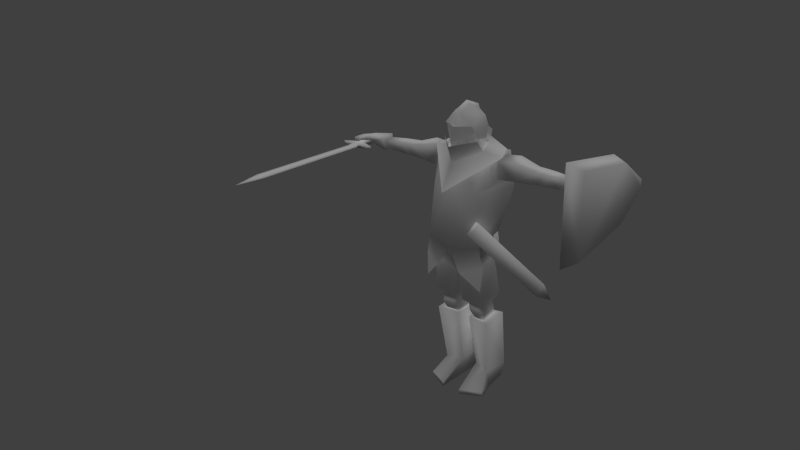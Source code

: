 # Source: knight.blend  (saved by Blender 2.59.0; exported with 4.5.12 LTS)
import bpy
from mathutils import Matrix  # noqa: F401  (used for matrix-valued properties, if any)

bpy.ops.wm.read_factory_settings(use_empty=True)
scene = bpy.context.scene
scene.name = 'Scene'

# ---- collections
col_collection_1 = bpy.data.collections.new('Collection 1'); scene.collection.children.link(col_collection_1)
col_collection_2 = bpy.data.collections.new('Collection 2'); scene.collection.children.link(col_collection_2)
col_collection_2.hide_render = True
col_collection_2.hide_viewport = True

# ---- materials (node trees are filled in below, after node groups)
mat_knight = bpy.data.materials.new('knight')
mat_knight.alpha_threshold = 0.0
mat_knight.use_transparent_shadow = False
mat_knight.roughness = 0.5
mat_knight.specular_intensity = 0.0
mat_knight.line_color = (0.0, 0.0, 0.0, 1.0)

# ---- material node trees

# ---- world
world_world = bpy.data.worlds.new('World'); scene.world = world_world
world_world.color = (0.05088, 0.05088, 0.05088)
world_world.use_sun_shadow = False
world_world.sun_shadow_jitter_overblur = 0.0
world_world.cycles.sampling_method = 'MANUAL'
world_world.cycles.sample_map_resolution = 256

# ---- cameras
cam_camera = bpy.data.cameras.new('Camera')
cam_camera.clip_end = 100.0
cam_camera.lens = 35.0
cam_camera.ortho_scale = 7.314
cam_camera.dof.focus_distance = 0.0
cam_camera.dof.aperture_fstop = 128.0

# ---- lights
light_lamp = bpy.data.lights.new('Lamp', 'SUN')
light_lamp.transmission_factor = 0.0
light_lamp.cutoff_distance = 30.0
light_lamp.use_shadow = False
light_lamp.angle = 1.571
light_lamp.energy = 1.0
light_lamp.shadow_buffer_clip_start = 1.001
light_lamp.shadow_soft_size = 1.0
light_lamp.shadow_cascade_max_distance = 1000.0
light_lamp.cycles.use_multiple_importance_sampling = False

# ---- meshes
me_cube_008 = bpy.data.meshes.new('Cube.008')
me_cube_008.from_pydata([(7.103, 1.409, 4.731), (7.78, 1.322, 4.46), (7.78, 1.322, 1.531), (7.103, 1.409, 1.26), (7.103, -2.843, 5.428), (7.78, -2.444, 5.049), (7.78, -2.444, 0.9416), (7.103, -2.843, 0.5625), (7.103, 3.389, 2.735), (7.78, 3.076, 2.776), (7.78, 3.076, 3.215), (7.103, 3.389, 3.256), (-6.259, -0.4343, 3.104), (-8.327, -0.4343, 3.104), (-6.259, -0.4343, 2.936), (-8.327, -0.4343, 2.936), (-6.534, -0.5699, 2.936), (-8.051, -0.5699, 2.936), (-6.534, -0.5699, 3.104), (-8.051, -0.5699, 3.104), (-7.135, -0.527, 3.152), (-7.451, -0.527, 3.152), (-7.135, -0.527, 2.888), (-7.451, -0.527, 2.888), (-7.135, -0.1787, 2.888), (-7.451, -0.1787, 2.888), (-7.135, -0.1787, 3.152), (-7.451, -0.1787, 3.152), (-7.135, 1.31, 2.883), (-7.451, 1.31, 2.883), (-7.135, 1.31, 3.158), (-7.451, 1.31, 3.158), (-7.586, -0.958, 2.984), (-7.0, -0.958, 2.984), (-7.586, -0.958, 3.057), (-7.0, -0.958, 3.057), (-7.614, -7.278, 2.98), (-6.971, -7.278, 2.98), (-7.614, -7.278, 3.061), (-6.971, -7.278, 3.061), (-7.298, -8.851, 2.973), (-7.298, -8.851, 3.004), (-0.6495, -0.1104, 4.636), (0.6495, -0.1104, 4.636), (0.0, 0.9645, 4.521), (-0.7475, 0.517, 4.578), (0.7475, 0.517, 4.578), (-0.3608, 0.8216, 4.584), (0.3608, 0.8216, 4.584), (0.0, -1.105, 5.431), (0.0, 0.9645, 5.163), (-0.8423, 0.5264, 5.253), (0.8423, 0.5264, 5.253), (-0.3608, 0.8216, 5.262), (0.3608, 0.8216, 5.262), (0.0, 0.8296, 6.165), (-0.7686, 0.369, 5.793), (0.7686, 0.369, 5.793), (-0.1443, 0.6502, 6.035), (0.1443, 0.6502, 6.035), (0.0, -0.1514, 6.522), (-0.6802, -0.1489, 5.935), (0.6802, -0.1489, 5.935), (-0.1319, -0.05634, 6.345), (0.1319, -0.05634, 6.345), (0.0, -0.9444, 6.206), (-0.8114, -0.7346, 5.437), (0.8114, -0.7346, 5.437), (-0.1404, -0.7764, 5.999), (0.1404, -0.7764, 5.999), (0.007444, -1.309, 4.474), (-0.007444, -1.174, 5.416), (-0.7442, -0.6498, 5.008), (0.7442, -0.6498, 5.008), (-0.7687, -0.6941, 5.434), (0.7687, -0.6941, 5.434), (-0.6736, 0.1369, 5.021), (0.6736, 0.1369, 5.021), (-0.6866, 0.1557, 5.435), (0.6866, 0.1557, 5.435), (0.8038, 0.842, 4.621), (-0.8038, 0.842, 4.621), (0.0, 1.003, 4.601), (1.087, -0.1999, 4.126), (-1.087, -0.1999, 4.126), (0.0, -1.32, 3.659), (1.632, 1.013, 4.086), (-1.632, 1.013, 4.086), (2.041, 0.06191, 3.913), (-2.041, 0.06191, 3.913), (0.0, 1.846, 3.787), (1.047, -0.658, 4.712), (-0.9911, -0.6423, 4.735), (0.01824, -1.589, 4.502), (0.0, -2.086, 2.291), (0.9403, 0.7304, 5.039), (-0.9403, 0.7304, 5.039), (0.0, 0.9955, 5.288), (1.717, 0.06522, 2.745), (-1.717, 0.06522, 2.745), (1.717, 1.306, 2.561), (-1.717, 1.306, 2.561), (1.726, 0.9076, 3.825), (-1.726, 0.9076, 3.825), (1.717, 0.1029, 3.669), (-1.717, 0.1029, 3.669), (7.152, -0.4303, 3.4), (-7.152, -0.4303, 3.4), (7.143, -0.4277, 3.312), (-7.143, -0.4277, 3.312), (7.293, -0.3794, 3.369), (-7.293, -0.3794, 3.369), (7.286, -0.3799, 3.287), (-7.286, -0.3799, 3.287), (7.182, -0.109, 3.212), (-7.182, -0.109, 3.212), (7.236, 0.6276, 3.176), (-7.236, 0.6276, 3.176), (7.187, 0.5388, 3.463), (-7.187, 0.5388, 3.463), (7.206, -0.1092, 3.431), (-7.206, -0.1092, 3.431), (5.706, 0.1524, 3.004), (-5.706, 0.1524, 3.004), (5.757, 0.7163, 3.004), (-5.757, 0.7163, 3.004), (5.714, 0.5893, 3.504), (-5.714, 0.5893, 3.504), (5.734, 0.1241, 3.394), (-5.734, 0.1241, 3.394), (1.435, -0.8595, -1.84), (-1.435, -0.8595, -1.84), (0.6939, -1.067, -0.6599), (-0.6939, -1.067, -0.6599), (3.976, 0.9635, 2.745), (-3.976, 0.9635, 2.745), (4.029, 0.5717, 2.745), (-4.029, 0.5717, 2.745), (4.451, 0.9286, 2.755), (-4.451, 0.9286, 2.755), (4.422, 0.5592, 2.755), (-4.422, 0.5592, 2.755), (4.209, 0.9729, 2.744), (-4.209, 0.9729, 2.744), (4.225, 0.5466, 2.744), (-4.225, 0.5466, 2.744), (2.713, 0.1352, 2.81), (-2.713, 0.1352, 2.81), (2.698, 1.21, 2.651), (-2.698, 1.21, 2.651), (2.636, 0.8334, 3.952), (-2.636, 0.8334, 3.952), (2.737, 0.1678, 3.722), (-2.737, 0.1678, 3.722), (6.786, -0.04676, 3.286), (-6.786, -0.04676, 3.286), (6.837, 0.6229, 3.262), (-6.837, 0.6229, 3.262), (6.79, 0.5302, 3.57), (-6.79, 0.5302, 3.57), (6.81, -0.05586, 3.522), (-6.81, -0.05586, 3.522), (7.731, -0.1713, 3.138), (-7.731, -0.1713, 3.138), (7.787, 0.6323, 3.09), (-7.787, 0.6323, 3.09), (7.754, -0.1626, 3.339), (-7.754, -0.1626, 3.339), (7.738, 0.5474, 3.356), (-7.738, 0.5474, 3.356), (1.695, -0.7363, -9.492), (-1.695, -0.7363, -9.492), (0.5919, -1.321, -9.492), (-0.5919, -1.321, -9.492), (0.5329, -1.345, -9.224), (-0.5329, -1.345, -9.224), (1.675, -0.8549, -9.21), (-1.675, -0.8549, -9.21), (1.447, 1.637, -8.582), (-1.447, 1.637, -8.582), (0.4384, 1.653, -8.414), (-0.4384, 1.653, -8.414), (1.362, 0.06961, -8.481), (-1.362, 0.06961, -8.481), (0.429, 0.3905, -8.393), (-0.429, 0.3905, -8.393), (1.574, 1.164, -5.13), (-1.574, 1.164, -5.13), (0.15, 0.9392, -5.158), (-0.15, 0.9392, -5.158), (1.577, -0.4248, -5.191), (-1.577, -0.4248, -5.191), (0.3719, -0.2485, -5.253), (-0.3719, -0.2485, -5.253), (1.24, 1.664, -9.493), (-1.24, 1.664, -9.493), (0.4721, 1.581, -9.486), (-0.4721, 1.581, -9.486), (0.499, 0.5605, -9.492), (-0.499, 0.5605, -9.492), (1.398, 0.3188, -9.492), (-1.398, 0.3188, -9.492), (1.011, -0.5, -4.449), (-1.011, -0.5, -4.449), (0.5673, -0.3894, -4.503), (-0.5673, -0.3894, -4.503), (1.029, -0.2996, -5.091), (-1.029, -0.2996, -5.091), (0.6908, -0.2152, -5.131), (-0.6908, -0.2152, -5.131), (0.5425, -0.286, -4.883), (-0.5425, -0.286, -4.883), (1.108, -0.4226, -4.817), (-1.108, -0.4226, -4.817), (1.221, 0.7906, -4.841), (-1.221, 0.7906, -4.841), (0.2868, 0.7396, -4.905), (-0.2868, 0.7396, -4.905), (1.398, -0.2594, -4.798), (-1.398, -0.2594, -4.798), (0.2564, -0.04998, -4.905), (-0.2564, -0.04998, -4.905), (1.191, 0.8886, -5.139), (-1.191, 0.8886, -5.139), (0.4282, 0.8262, -5.197), (-0.4282, 0.8262, -5.197), (0.4811, 0.03601, -5.273), (-0.4811, 0.03601, -5.273), (1.274, -0.1394, -5.184), (-1.274, -0.1394, -5.184), (1.465, 0.9799, -3.88), (-1.465, 0.9799, -3.88), (0.06903, 0.8196, -4.15), (-0.06903, 0.8196, -4.15), (1.476, -0.6771, -3.818), (-1.476, -0.6771, -3.818), (0.2892, -0.7382, -4.007), (-0.2892, -0.7382, -4.007), (1.139, 0.8349, -4.417), (-1.139, 0.8349, -4.417), (0.3009, 0.7755, -4.496), (-0.3009, 0.7755, -4.496), (0.3347, -0.2155, -4.406), (-0.3347, -0.2155, -4.406), (1.22, -0.3986, -4.301), (-1.22, -0.3986, -4.301), (0.0, 1.176, -1.274), (1.164, 0.8215, -1.775), (-1.164, 0.8215, -1.775), (0.0, 0.7117, -2.127), (0.06427, 0.697, -2.479), (-0.06427, 0.697, -2.479), (0.0, -0.9043, -2.032), (0.08026, -0.834, -2.259), (-0.08026, -0.834, -2.259), (1.11, 0.76, -0.1677), (-1.11, 0.76, -0.1677), (0.0, 0.8696, -0.1199), (1.384, -0.6948, -0.3718), (-1.384, -0.6948, -0.3718), (0.0, -1.287, -0.8819), (5.693, -0.01142, 2.915), (-5.693, -0.01142, 2.915), (5.767, 0.8644, 2.914), (-5.767, 0.8644, 2.914), (5.735, -0.05549, 3.516), (-5.735, -0.05549, 3.516), (5.694, 0.7002, 3.693), (-5.694, 0.7002, 3.693), (4.233, 0.3106, 2.841), (-4.233, 0.3106, 2.841), (4.196, 1.209, 2.841), (-4.196, 1.209, 2.841), (4.13, 0.799, 3.591), (-4.13, 0.799, 3.591), (4.29, 0.2654, 3.455), (-4.29, 0.2654, 3.455), (4.543, 0.3268, 2.849), (-4.543, 0.3268, 2.849), (4.641, 1.144, 2.849), (-4.641, 1.144, 2.849), (4.598, 0.2857, 3.439), (-4.598, 0.2857, 3.439), (4.617, 0.7778, 3.568), (-4.617, 0.7778, 3.568), (3.923, 0.3339, 2.832), (-3.923, 0.3339, 2.832), (3.777, 1.218, 2.832), (-3.777, 1.218, 2.832), (3.983, 0.2894, 3.47), (-3.983, 0.2894, 3.47), (3.681, 0.8147, 3.611), (-3.681, 0.8147, 3.611), (1.704, -1.169, -2.97), (-1.704, -1.169, -2.97), (0.7391, -1.641, -2.004), (-0.7391, -1.641, -2.004), (1.809, -1.032, -1.656), (-1.809, -1.032, -1.656), (0.0, 1.169, -0.4509), (0.0, -1.495, -0.8744), (1.29, 0.9325, -0.394), (-1.29, 0.9325, -0.394), (1.534, -1.197, -0.5897), (-1.534, -1.197, -0.5897), (1.36, 1.115, -1.826), (-1.36, 1.115, -1.826), (0.0, 1.513, -2.751), (1.07, -0.001496, 4.081), (-1.07, -0.001496, 4.081), (1.273, -1.082, 2.166), (-1.273, -1.082, 2.166), (1.022, 0.9195, 4.109), (-1.022, 0.9195, 4.109), (1.804, 1.525, 1.94), (-1.804, 1.525, 1.94), (0.0, -0.7633, 3.993), (0.0, -1.467, 2.387), (0.0, 1.405, 4.109), (0.0, 1.894, 2.323), (1.796, 0.05053, 3.934), (-1.796, 0.05053, 3.874), (1.769, -0.3383, 2.643), (-1.769, -0.3383, 2.643), (1.795, 1.127, 4.017), (-1.795, 1.127, 4.017), (1.808, 1.399, 2.445), (-1.808, 1.399, 2.445), (0.0, 0.7584, 4.397), (0.4956, 0.179, 4.668), (-0.4956, 0.179, 4.668), (0.0, 0.8507, 5.203), (0.6937, 0.1567, 4.984), (-0.6937, 0.1567, 4.984), (0.7146, 0.3098, 5.763), (-0.7146, 0.3098, 5.763), (0.0, 0.3606, 6.12), (0.4864, -0.4014, 4.341), (-0.4864, -0.4014, 4.341), (0.0, -0.6178, 4.139), (0.4997, -0.7653, 5.561), (-0.4997, -0.7653, 5.561), (0.0, -0.9065, 5.704), (0.577, -0.728, 4.413), (-0.577, -0.728, 4.531), (0.0, -1.212, 4.139), (3.068, 2.513, -3.466), (3.304, 2.43, -3.45), (3.151, 1.894, -3.974), (2.915, 1.977, -3.99), (1.452, -1.257, 0.8591), (1.688, -1.34, 0.8751), (1.536, -1.876, 0.3512), (1.3, -1.793, 0.3353), (3.446, 2.894, -4.511)], [], [(4, 7, 6, 5), (0, 4, 5, 1), (1, 5, 6, 2), (2, 6, 7, 3), (4, 0, 3, 7), (2, 3, 8, 9), (3, 0, 11, 8), (0, 1, 10, 11), (1, 2, 9, 10), (11, 10, 9, 8), (14, 12, 18, 16), (19, 13, 15, 17), (12, 14, 24, 26), (25, 15, 13, 27), (18, 12, 26, 20), (27, 13, 19, 21), (22, 24, 14, 16), (15, 25, 23, 17), (20, 22, 16, 18), (17, 23, 21, 19), (30, 26, 24, 28), (25, 27, 31, 29), (24, 25, 29, 28), (28, 29, 31, 30), (26, 30, 31, 27), (20, 26, 27, 21), (22, 23, 25, 24), (23, 22, 33, 32), (20, 21, 34, 35), (21, 23, 32, 34), (22, 20, 35, 33), (32, 33, 37, 36), (35, 34, 38, 39), (34, 32, 36, 38), (33, 35, 39, 37), (36, 37, 40), (38, 41, 39), (41, 40, 37, 39), (41, 38, 36, 40), (42, 66, 51, 45), (52, 67, 43, 46), (47, 53, 50, 44), (50, 54, 48, 44), (45, 51, 53, 47), (54, 52, 46, 48), (56, 51, 66, 61), (67, 52, 57, 62), (49, 65, 68, 66), (69, 65, 49, 67), (53, 58, 55, 50), (55, 59, 54, 50), (51, 56, 58, 53), (59, 57, 52, 54), (58, 63, 60, 55), (60, 64, 59, 55), (56, 61, 63, 58), (64, 62, 57, 59), (63, 68, 65, 60), (65, 69, 64, 60), (61, 66, 68, 63), (69, 67, 62, 64), (72, 70, 71, 74), (71, 70, 73, 75), (74, 78, 76, 72), (77, 79, 75, 73), (80, 83, 88, 86), (89, 84, 81, 87), (80, 86, 90, 82), (90, 87, 81, 82), (85, 83, 91, 93), (92, 84, 85, 93), (83, 85, 94, 88), (94, 85, 84, 89), (80, 82, 97, 95), (97, 82, 81, 96), (326, 100, 98, 322), (99, 101, 327, 323), (322, 98, 104, 320), (105, 99, 323, 321), (324, 320, 104, 102), (105, 321, 325, 103), (326, 324, 102, 100), (103, 325, 327, 101), (148, 146, 98, 100), (99, 147, 149, 101), (146, 152, 104, 98), (105, 153, 147, 99), (150, 148, 100, 102), (101, 149, 151, 103), (152, 150, 102, 104), (103, 151, 153, 105), (319, 314, 301, 299), (302, 315, 319, 299), (314, 310, 303, 301), (304, 311, 315, 302), (317, 300, 303, 310), (304, 300, 317, 311), (301, 255, 257, 299), (257, 256, 302, 299), (303, 258, 255, 301), (256, 259, 304, 302), (303, 132, 258), (259, 133, 304), (303, 300, 260, 132), (260, 300, 304, 133), (307, 299, 301, 305), (302, 299, 307, 306), (303, 300, 295, 297), (296, 300, 304, 298), (108, 112, 110, 106), (111, 113, 109, 107), (160, 154, 108, 106), (109, 155, 161, 107), (120, 160, 106, 110), (107, 161, 121, 111), (154, 114, 112, 108), (113, 115, 155, 109), (114, 120, 110, 112), (111, 121, 115, 113), (116, 164, 162, 114), (163, 165, 117, 115), (156, 116, 114, 154), (115, 117, 157, 155), (114, 162, 166, 120), (167, 163, 115, 121), (118, 168, 164, 116), (165, 169, 119, 117), (158, 118, 116, 156), (117, 119, 159, 157), (120, 166, 168, 118), (169, 167, 121, 119), (160, 120, 118, 158), (119, 121, 161, 159), (265, 261, 154, 160), (155, 262, 266, 161), (124, 263, 261, 122), (262, 264, 125, 123), (279, 124, 122, 277), (123, 125, 280, 278), (122, 261, 265, 128), (266, 262, 123, 129), (277, 122, 128, 281), (129, 123, 278, 282), (126, 267, 263, 124), (264, 268, 127, 125), (283, 126, 124, 279), (125, 127, 284, 280), (128, 265, 267, 126), (268, 266, 129, 127), (281, 128, 126, 283), (127, 129, 282, 284), (247, 130, 234, 230), (235, 131, 248, 231), (258, 130, 247, 255), (248, 131, 259, 256), (258, 132, 253, 130), (254, 133, 259, 131), (253, 236, 234, 130), (235, 237, 254, 131), (260, 252, 253, 132), (254, 252, 260, 133), (142, 138, 140, 144), (141, 139, 143, 145), (134, 142, 144, 136), (145, 143, 135, 137), (285, 287, 134, 136), (135, 288, 286, 137), (279, 277, 140, 138), (141, 278, 280, 139), (287, 271, 142, 134), (143, 272, 288, 135), (271, 279, 138, 142), (139, 280, 272, 143), (277, 269, 144, 140), (145, 270, 278, 141), (269, 285, 136, 144), (137, 286, 270, 145), (283, 279, 271, 273), (272, 280, 284, 274), (291, 273, 271, 287), (272, 274, 292, 288), (148, 287, 285, 146), (286, 288, 149, 147), (146, 285, 289, 152), (290, 286, 147, 153), (150, 291, 287, 148), (288, 292, 151, 149), (152, 289, 291, 150), (292, 290, 153, 151), (263, 156, 154, 261), (155, 157, 264, 262), (267, 158, 156, 263), (157, 159, 268, 264), (265, 160, 158, 267), (159, 161, 266, 268), (168, 166, 162, 164), (163, 167, 169, 165), (174, 172, 170, 176), (171, 173, 175, 177), (198, 200, 170, 172), (171, 201, 199, 173), (184, 198, 172, 174), (173, 199, 185, 175), (200, 182, 176, 170), (177, 183, 201, 171), (182, 184, 174, 176), (175, 185, 183, 177), (182, 200, 194, 178), (195, 201, 183, 179), (190, 182, 178, 186), (179, 183, 191, 187), (178, 194, 196, 180), (197, 195, 179, 181), (186, 178, 180, 188), (181, 179, 187, 189), (180, 196, 198, 184), (199, 197, 181, 185), (188, 180, 184, 192), (185, 181, 189, 193), (192, 184, 182, 190), (183, 185, 193, 191), (200, 198, 196, 194), (197, 199, 201, 195), (228, 190, 186, 222), (187, 191, 229, 223), (222, 186, 188, 224), (189, 187, 223, 225), (224, 188, 192, 226), (193, 189, 225, 227), (226, 192, 190, 228), (191, 193, 227, 229), (210, 208, 206, 212), (207, 209, 211, 213), (204, 210, 212, 202), (213, 211, 205, 203), (244, 242, 204, 202), (205, 243, 245, 203), (226, 228, 206, 208), (207, 229, 227, 209), (220, 226, 208, 210), (209, 227, 221, 211), (242, 220, 210, 204), (211, 221, 243, 205), (228, 218, 212, 206), (213, 219, 229, 207), (218, 244, 202, 212), (203, 245, 219, 213), (218, 228, 222, 214), (223, 229, 219, 215), (244, 218, 214, 238), (215, 219, 245, 239), (214, 222, 224, 216), (225, 223, 215, 217), (238, 214, 216, 240), (217, 215, 239, 241), (216, 224, 226, 220), (227, 225, 217, 221), (240, 216, 220, 242), (221, 217, 241, 243), (234, 244, 238, 230), (239, 245, 235, 231), (230, 238, 240, 232), (241, 239, 231, 233), (247, 230, 232, 250), (233, 231, 248, 251), (232, 240, 242, 236), (243, 241, 233, 237), (250, 232, 236, 253), (237, 233, 251, 254), (236, 242, 244, 234), (245, 243, 237, 235), (247, 250, 249, 246), (249, 251, 248, 246), (255, 247, 246, 257), (246, 248, 256, 257), (253, 252, 249, 250), (249, 252, 254, 251), (269, 277, 281, 275), (282, 278, 270, 276), (285, 269, 275, 289), (276, 270, 286, 290), (275, 281, 283, 273), (284, 282, 276, 274), (289, 275, 273, 291), (274, 276, 290, 292), (297, 295, 293), (294, 296, 298), (310, 308, 316, 317), (316, 309, 311, 317), (314, 319, 318, 312), (318, 319, 315, 313), (308, 310, 322, 320), (323, 311, 309, 321), (324, 326, 314, 312), (315, 327, 325, 313), (326, 322, 310, 314), (311, 323, 327, 315), (312, 308, 320, 324), (321, 309, 313, 325), (343, 337, 329, 332), (330, 338, 344, 333), (328, 331, 332, 329), (333, 331, 328, 330), (343, 332, 334, 340), (335, 333, 344, 341), (334, 332, 331, 336), (331, 333, 335, 336), (340, 334, 336, 342), (336, 335, 341, 342), (345, 339, 337, 343), (338, 339, 345, 344), (343, 340, 342, 345), (342, 341, 344, 345), (308, 312, 329, 337), (330, 313, 309, 338), (312, 318, 328, 329), (328, 318, 313, 330), (308, 337, 339, 316), (339, 338, 309, 316), (346, 354, 349), (354, 346, 347), (354, 347, 348), (354, 348, 349), (350, 353, 352, 351), (346, 350, 351, 347), (347, 351, 352, 348), (348, 352, 353, 349), (350, 346, 349, 353)])
me_cube_008.polygons.foreach_set('use_smooth', [True] * 328)
_uv = me_cube_008.uv_layers.new(name='UVTex')
_uv.uv.foreach_set('vector', [0.9144, 0.2878, 0.756, 0.2883, 0.7805, 0.2634, 0.8921, 0.2634, 0.9144, 0.141, 0.9144, 0.2878, 0.8921, 0.2634, 0.8873, 0.1489, 0.8873, 0.1489, 0.8921, 0.2634, 0.7805, 0.2634, 0.7906, 0.1489, 0.7906, 0.1489, 0.7805, 0.2634, 0.756, 0.2883, 0.7657, 0.1359, 0.7642, 0.01974, 0.7397, 0.1691, 0.6178, 0.1691, 0.5932, 0.01979, 0.7906, 0.1489, 0.7657, 0.1359, 0.8305, 0.06876, 0.8356, 0.09648, 0.6178, 0.1691, 0.7397, 0.1691, 0.6879, 0.2387, 0.6696, 0.2387, 0.9144, 0.141, 0.8873, 0.1489, 0.8495, 0.09648, 0.8546, 0.06818, 0.8873, 0.1489, 0.7906, 0.1489, 0.8356, 0.09648, 0.8495, 0.09648, 0.8546, 0.06818, 0.8495, 0.09648, 0.8356, 0.09648, 0.8305, 0.06876, 0.9768, 0.08221, 0.9768, 0.08641, 0.9691, 0.08641, 0.9691, 0.08221, 0.9341, 0.08724, 0.9264, 0.08724, 0.9264, 0.08303, 0.9341, 0.08303, 0.9432, 0.07546, 0.9396, 0.07546, 0.9386, 0.05624, 0.9442, 0.05624, 0.9663, 0.05574, 0.9653, 0.07495, 0.9617, 0.07495, 0.9607, 0.05574, 0.859, 0.4535, 0.8501, 0.4492, 0.8784, 0.441, 0.8784, 0.4522, 0.8885, 0.441, 0.9168, 0.4492, 0.9079, 0.4535, 0.8885, 0.4522, 0.9592, 0.4521, 0.9592, 0.4409, 0.9875, 0.4491, 0.9786, 0.4535, 0.9209, 0.4491, 0.9491, 0.4409, 0.9491, 0.4521, 0.9297, 0.4535, 0.9541, 0.08762, 0.9541, 0.08101, 0.9691, 0.08221, 0.9691, 0.08641, 0.9341, 0.08303, 0.9492, 0.08183, 0.9492, 0.08844, 0.9341, 0.08724, 0.9443, 0.0249, 0.9442, 0.05624, 0.9386, 0.05624, 0.9385, 0.0249, 0.9663, 0.05574, 0.9607, 0.05574, 0.9606, 0.02439, 0.9664, 0.02439, 0.9592, 0.4409, 0.9491, 0.4409, 0.9491, 0.3931, 0.9592, 0.3931, 0.9496, 0.0489, 0.9496, 0.04073, 0.9567, 0.04073, 0.9567, 0.0489, 0.8784, 0.441, 0.8784, 0.3931, 0.8885, 0.3931, 0.8885, 0.441, 0.8784, 0.4522, 0.8784, 0.441, 0.8885, 0.441, 0.8885, 0.4522, 0.9592, 0.4521, 0.9491, 0.4521, 0.9491, 0.4409, 0.9592, 0.4409, 0.9491, 0.4521, 0.9592, 0.4521, 0.9636, 0.4663, 0.9447, 0.4663, 0.8784, 0.4522, 0.8885, 0.4522, 0.8929, 0.4664, 0.874, 0.4664, 0.951, 0.1008, 0.9728, 0.1008, 0.9649, 0.1739, 0.9589, 0.1739, 0.9291, 0.1008, 0.951, 0.1008, 0.943, 0.174, 0.937, 0.174, 0.9447, 0.4663, 0.9636, 0.4663, 0.9685, 0.6101, 0.9496, 0.6101, 0.874, 0.4664, 0.8929, 0.4664, 0.8886, 0.6101, 0.8697, 0.6101, 0.9589, 0.1739, 0.9649, 0.1739, 0.9619, 0.264, 0.9559, 0.264, 0.937, 0.174, 0.943, 0.174, 0.9401, 0.2642, 0.934, 0.2642, 0.9496, 0.6101, 0.9685, 0.6101, 0.9589, 0.6563, 0.8886, 0.6101, 0.8793, 0.6563, 0.8697, 0.6101, 0.9384, 0.3547, 0.9324, 0.3551, 0.934, 0.2642, 0.9401, 0.2642, 0.9591, 0.3541, 0.9559, 0.264, 0.9619, 0.264, 0.9651, 0.3547, 0.5455, 0.9029, 0.5229, 0.9548, 0.5045, 0.9032, 0.5207, 0.8763, 0.4462, 0.9034, 0.4282, 0.9551, 0.4053, 0.9033, 0.43, 0.8765, 0.4961, 0.8653, 0.4877, 0.8934, 0.4754, 0.8879, 0.4753, 0.86, 0.4754, 0.8879, 0.4631, 0.8935, 0.4545, 0.8654, 0.4753, 0.86, 0.5207, 0.8763, 0.5045, 0.9032, 0.4877, 0.8934, 0.4961, 0.8653, 0.4631, 0.8935, 0.4462, 0.9034, 0.43, 0.8765, 0.4545, 0.8654, 0.4939, 0.9152, 0.5045, 0.9032, 0.5229, 0.9548, 0.4958, 0.929, 0.4282, 0.9551, 0.4462, 0.9034, 0.4569, 0.9153, 0.4551, 0.9291, 0.4756, 0.9804, 0.4755, 0.9508, 0.4854, 0.9495, 0.5229, 0.9548, 0.4657, 0.9496, 0.4755, 0.9508, 0.4756, 0.9804, 0.4282, 0.9551, 0.4877, 0.8934, 0.4822, 0.9135, 0.4754, 0.9116, 0.4754, 0.8879, 0.4754, 0.9116, 0.4686, 0.9135, 0.4631, 0.8935, 0.4754, 0.8879, 0.5045, 0.9032, 0.4939, 0.9152, 0.4822, 0.9135, 0.4877, 0.8934, 0.4686, 0.9135, 0.4569, 0.9153, 0.4462, 0.9034, 0.4631, 0.8935, 0.4822, 0.9135, 0.4821, 0.9288, 0.4755, 0.931, 0.4754, 0.9116, 0.4755, 0.931, 0.4688, 0.9288, 0.4686, 0.9135, 0.4754, 0.9116, 0.4939, 0.9152, 0.4958, 0.929, 0.4821, 0.9288, 0.4822, 0.9135, 0.4688, 0.9288, 0.4551, 0.9291, 0.4569, 0.9153, 0.4686, 0.9135, 0.4821, 0.9288, 0.4854, 0.9495, 0.4755, 0.9508, 0.4755, 0.931, 0.4755, 0.9508, 0.4657, 0.9496, 0.4688, 0.9288, 0.4755, 0.931, 0.4958, 0.929, 0.5229, 0.9548, 0.4854, 0.9495, 0.4821, 0.9288, 0.4657, 0.9496, 0.4282, 0.9551, 0.4551, 0.9291, 0.4688, 0.9288, 0.4305, 0.8226, 0.4741, 0.7953, 0.4754, 0.8419, 0.4338, 0.8429, 0.4754, 0.8419, 0.4741, 0.7953, 0.5192, 0.8201, 0.5171, 0.8405, 0.4338, 0.8429, 0.3885, 0.839, 0.3911, 0.8198, 0.4305, 0.8226, 0.5584, 0.8149, 0.562, 0.834, 0.5171, 0.8405, 0.5192, 0.8201, 0.6989, 0.9095, 0.7258, 0.8563, 0.7752, 0.8748, 0.7475, 0.9249, 0.5578, 0.8758, 0.6072, 0.8572, 0.6317, 0.9106, 0.5843, 0.9253, 0.6989, 0.9095, 0.7475, 0.9249, 0.6654, 0.9745, 0.6651, 0.9211, 0.6654, 0.9745, 0.5843, 0.9253, 0.6317, 0.9106, 0.6651, 0.9211, 0.6665, 0.7961, 0.7258, 0.8563, 0.6882, 0.852, 0.6673, 0.838, 0.6455, 0.8545, 0.6072, 0.8572, 0.6665, 0.7961, 0.6673, 0.838, 0.7258, 0.8563, 0.6665, 0.7961, 0.6662, 0.716, 0.7752, 0.8748, 0.6662, 0.716, 0.6665, 0.7961, 0.6072, 0.8572, 0.5578, 0.8758, 0.6989, 0.9095, 0.6651, 0.9211, 0.6648, 0.9022, 0.6881, 0.8945, 0.6648, 0.9022, 0.6651, 0.9211, 0.6317, 0.9106, 0.6422, 0.8959, 0.2907, 0.2204, 0.2837, 0.2247, 0.2697, 0.225, 0.2626, 0.2182, 0.1175, 0.2259, 0.1036, 0.2257, 0.09644, 0.2216, 0.1246, 0.219, 0.2626, 0.2182, 0.2697, 0.225, 0.2705, 0.2363, 0.2673, 0.2429, 0.1169, 0.2371, 0.1175, 0.2259, 0.1246, 0.219, 0.1201, 0.2437, 0.2834, 0.2438, 0.2673, 0.2429, 0.2705, 0.2363, 0.2798, 0.2387, 0.1169, 0.2371, 0.1201, 0.2437, 0.104, 0.2448, 0.1076, 0.2397, 0.2907, 0.2204, 0.2834, 0.2438, 0.2798, 0.2387, 0.2837, 0.2247, 0.1076, 0.2397, 0.104, 0.2448, 0.09644, 0.2216, 0.1036, 0.2257, 0.7114, 0.58, 0.7114, 0.616, 0.6783, 0.618, 0.6783, 0.5766, 0.8299, 0.4722, 0.7948, 0.47, 0.7948, 0.4318, 0.8299, 0.4282, 0.7114, 0.616, 0.7158, 0.6454, 0.6823, 0.6487, 0.6783, 0.618, 0.8257, 0.5048, 0.7901, 0.5013, 0.7948, 0.47, 0.8299, 0.4722, 0.718, 0.5348, 0.7114, 0.58, 0.6783, 0.5766, 0.6875, 0.5335, 0.8299, 0.4282, 0.7948, 0.4318, 0.7877, 0.3838, 0.8201, 0.3825, 0.7158, 0.6454, 0.7174, 0.669, 0.6872, 0.6757, 0.6823, 0.6487, 0.8205, 0.5335, 0.7884, 0.5264, 0.7901, 0.5013, 0.8257, 0.5048, 0.3581, 0.231, 0.2993, 0.2136, 0.3138, 0.1301, 0.3579, 0.1302, 0.07238, 0.1315, 0.08777, 0.2148, 0.02924, 0.2329, 0.02822, 0.1321, 0.2993, 0.2136, 0.2332, 0.1991, 0.2442, 0.1065, 0.3138, 0.1301, 0.1409, 0.1087, 0.1537, 0.1995, 0.08777, 0.2148, 0.07238, 0.1315, 0.1935, 0.197, 0.1929, 0.09557, 0.2442, 0.1065, 0.2332, 0.1991, 0.1409, 0.1087, 0.1929, 0.09557, 0.1935, 0.197, 0.1537, 0.1995, 0.5819, 0.08387, 0.5679, 0.08286, 0.5526, 0.03438, 0.5718, 0.0276, 0.4247, 0.03775, 0.3992, 0.06788, 0.3889, 0.06438, 0.413, 0.02716, 0.5352, 0.17, 0.5382, 0.1441, 0.5679, 0.08286, 0.5819, 0.08387, 0.3992, 0.06788, 0.4021, 0.1206, 0.3963, 0.146, 0.3889, 0.06438, 0.5352, 0.17, 0.5009, 0.1564, 0.5382, 0.1441, 0.4021, 0.1206, 0.4332, 0.1447, 0.3963, 0.146, 0.5352, 0.17, 0.4637, 0.17, 0.4653, 0.1603, 0.5009, 0.1564, 0.4653, 0.1603, 0.4637, 0.17, 0.3963, 0.146, 0.4332, 0.1447, 0.3641, 0.04868, 0.3579, 0.1302, 0.3138, 0.1301, 0.313, 0.07916, 0.07238, 0.1315, 0.02822, 0.1321, 0.02113, 0.05065, 0.07257, 0.08055, 0.2442, 0.1065, 0.1929, 0.09557, 0.225, 0.05254, 0.2605, 0.07093, 0.1603, 0.05296, 0.1929, 0.09557, 0.1409, 0.1087, 0.1242, 0.07328, 0.5916, 0.6751, 0.5976, 0.6741, 0.5979, 0.6773, 0.592, 0.6786, 0.5558, 0.7025, 0.5563, 0.6993, 0.5621, 0.7008, 0.5615, 0.7042, 0.5721, 0.6836, 0.5711, 0.6743, 0.5916, 0.6751, 0.592, 0.6786, 0.5621, 0.7008, 0.5826, 0.7014, 0.581, 0.7106, 0.5615, 0.7042, 0.3711, 0.6861, 0.3681, 0.6664, 0.3868, 0.6835, 0.3845, 0.6906, 0.2689, 0.6838, 0.2874, 0.6664, 0.2846, 0.6861, 0.2713, 0.6909, 0.4137, 0.6648, 0.412, 0.6842, 0.3985, 0.6893, 0.396, 0.6825, 0.5092, 0.6964, 0.4963, 0.6902, 0.4963, 0.6707, 0.5124, 0.6898, 0.6085, 0.6697, 0.6092, 0.6783, 0.5979, 0.6773, 0.5976, 0.6741, 0.5558, 0.7025, 0.5443, 0.7027, 0.5457, 0.6942, 0.5563, 0.6993, 0.4474, 0.6848, 0.4493, 0.7114, 0.4107, 0.7109, 0.412, 0.6842, 0.4952, 0.7169, 0.4567, 0.714, 0.461, 0.6876, 0.4963, 0.6902, 0.4458, 0.6653, 0.4474, 0.6848, 0.412, 0.6842, 0.4137, 0.6648, 0.4963, 0.6902, 0.461, 0.6876, 0.4642, 0.6684, 0.4963, 0.6707, 0.6085, 0.6697, 0.6302, 0.6672, 0.6309, 0.6751, 0.6092, 0.6783, 0.5229, 0.698, 0.5242, 0.6901, 0.5457, 0.6942, 0.5443, 0.7027, 0.6065, 0.6294, 0.6328, 0.6377, 0.6336, 0.6516, 0.6071, 0.6444, 0.5261, 0.5945, 0.5293, 0.581, 0.5567, 0.5774, 0.5535, 0.592, 0.5876, 0.6219, 0.6065, 0.6294, 0.6071, 0.6444, 0.588, 0.638, 0.5535, 0.592, 0.5567, 0.5774, 0.5766, 0.5734, 0.5734, 0.5891, 0.3711, 0.6861, 0.3742, 0.7131, 0.3396, 0.7129, 0.3395, 0.6856, 0.3165, 0.7124, 0.2819, 0.7132, 0.2846, 0.6861, 0.3162, 0.6851, 0.3681, 0.6664, 0.3711, 0.6861, 0.3395, 0.6856, 0.3394, 0.6655, 0.3162, 0.6851, 0.2846, 0.6861, 0.2874, 0.6664, 0.316, 0.665, 0.5298, 0.6836, 0.5281, 0.6599, 0.5711, 0.6743, 0.5721, 0.6836, 0.5826, 0.7014, 0.6266, 0.6901, 0.6231, 0.7136, 0.581, 0.7106, 0.4477, 0.6061, 0.455, 0.611, 0.4129, 0.6095, 0.4209, 0.6053, 0.5019, 0.6156, 0.4598, 0.6134, 0.4671, 0.6093, 0.4938, 0.6107, 0.7755, 0.5837, 0.8135, 0.588, 0.8159, 0.6069, 0.7753, 0.6095, 0.6838, 0.4604, 0.6863, 0.4403, 0.7266, 0.4357, 0.7269, 0.4631, 0.5216, 0.6634, 0.5281, 0.6599, 0.5298, 0.6836, 0.5228, 0.6788, 0.6231, 0.7136, 0.6266, 0.6901, 0.6328, 0.6941, 0.6305, 0.7094, 0.7753, 0.6095, 0.8159, 0.6069, 0.8197, 0.6197, 0.7803, 0.63, 0.6797, 0.474, 0.6838, 0.4604, 0.7269, 0.4631, 0.7215, 0.485, 0.5261, 0.6202, 0.5334, 0.6123, 0.533, 0.6516, 0.5268, 0.6457, 0.6251, 0.6123, 0.6316, 0.5734, 0.6375, 0.5825, 0.6322, 0.6075, 0.7813, 0.5585, 0.8176, 0.5707, 0.8135, 0.588, 0.7755, 0.5837, 0.6863, 0.4403, 0.6819, 0.4219, 0.7204, 0.4089, 0.7266, 0.4357, 0.3611, 0.6058, 0.3678, 0.614, 0.33, 0.612, 0.3378, 0.6046, 0.3245, 0.6114, 0.2868, 0.614, 0.2933, 0.6057, 0.3166, 0.6042, 0.7803, 0.63, 0.8197, 0.6197, 0.821, 0.6359, 0.7842, 0.6478, 0.6783, 0.4912, 0.6797, 0.474, 0.7215, 0.485, 0.7174, 0.5038, 0.1746, 0.6923, 0.1064, 0.7047, 0.09589, 0.6246, 0.1609, 0.6067, 0.08997, 0.6253, 0.08442, 0.7015, 0.01935, 0.6936, 0.02759, 0.6119, 0.1261, 0.7615, 0.1064, 0.7047, 0.1746, 0.6923, 0.1867, 0.7567, 0.01935, 0.6936, 0.08442, 0.7015, 0.06891, 0.7563, 0.01143, 0.755, 0.177, 0.5477, 0.1438, 0.537, 0.1252, 0.4701, 0.1732, 0.4861, 0.1002, 0.4701, 0.08159, 0.537, 0.04839, 0.5477, 0.05225, 0.4861, 0.1252, 0.4701, 0.1222, 0.3971, 0.1721, 0.4032, 0.1732, 0.4861, 0.05331, 0.4032, 0.1032, 0.3971, 0.1002, 0.4701, 0.05225, 0.4861, 0.1127, 0.5307, 0.1127, 0.4801, 0.1252, 0.4701, 0.1438, 0.537, 0.1002, 0.4701, 0.1127, 0.4801, 0.1127, 0.5307, 0.08159, 0.537, 0.7625, 0.5896, 0.7698, 0.5906, 0.7698, 0.602, 0.7637, 0.6028, 0.7327, 0.4552, 0.7327, 0.4431, 0.7405, 0.442, 0.7392, 0.456, 0.7553, 0.59, 0.7625, 0.5896, 0.7637, 0.6028, 0.7575, 0.6024, 0.7392, 0.456, 0.7405, 0.442, 0.7481, 0.4424, 0.7458, 0.4556, 0.7535, 0.6112, 0.7482, 0.5813, 0.7553, 0.59, 0.7575, 0.6024, 0.7481, 0.4424, 0.7557, 0.4332, 0.75, 0.4649, 0.7458, 0.4556, 0.7755, 0.5837, 0.7753, 0.6095, 0.7698, 0.602, 0.7698, 0.5906, 0.7327, 0.4552, 0.7269, 0.4631, 0.7266, 0.4357, 0.7327, 0.4431, 0.7482, 0.5813, 0.762, 0.5819, 0.7625, 0.5896, 0.7553, 0.59, 0.7405, 0.442, 0.7409, 0.4338, 0.7557, 0.4332, 0.7481, 0.4424, 0.762, 0.5819, 0.7755, 0.5837, 0.7698, 0.5906, 0.7625, 0.5896, 0.7327, 0.4431, 0.7266, 0.4357, 0.7409, 0.4338, 0.7405, 0.442, 0.7753, 0.6095, 0.7646, 0.611, 0.7637, 0.6028, 0.7698, 0.602, 0.7392, 0.456, 0.7383, 0.4648, 0.7269, 0.4631, 0.7327, 0.4552, 0.7646, 0.611, 0.7535, 0.6112, 0.7575, 0.6024, 0.7637, 0.6028, 0.7458, 0.4556, 0.75, 0.4649, 0.7383, 0.4648, 0.7392, 0.456, 0.7813, 0.5585, 0.7755, 0.5837, 0.762, 0.5819, 0.765, 0.5546, 0.7409, 0.4338, 0.7266, 0.4357, 0.7204, 0.4089, 0.7378, 0.4048, 0.7504, 0.5517, 0.765, 0.5546, 0.762, 0.5819, 0.7482, 0.5813, 0.7409, 0.4338, 0.7378, 0.4048, 0.7533, 0.4017, 0.7557, 0.4332, 0.7114, 0.58, 0.7482, 0.5813, 0.7535, 0.6112, 0.7114, 0.616, 0.75, 0.4649, 0.7557, 0.4332, 0.7948, 0.4318, 0.7948, 0.47, 0.7114, 0.616, 0.7535, 0.6112, 0.7586, 0.6344, 0.7158, 0.6454, 0.7446, 0.4896, 0.75, 0.4649, 0.7948, 0.47, 0.7901, 0.5013, 0.718, 0.5348, 0.7504, 0.5517, 0.7482, 0.5813, 0.7114, 0.58, 0.7557, 0.4332, 0.7533, 0.4017, 0.7877, 0.3838, 0.7948, 0.4318, 0.7158, 0.6454, 0.7586, 0.6344, 0.7527, 0.6561, 0.7174, 0.669, 0.7509, 0.5126, 0.7446, 0.4896, 0.7901, 0.5013, 0.7884, 0.5264, 0.455, 0.611, 0.4458, 0.6653, 0.4137, 0.6648, 0.4129, 0.6095, 0.4963, 0.6707, 0.4642, 0.6684, 0.4598, 0.6134, 0.5019, 0.6156, 0.5334, 0.6123, 0.5876, 0.6219, 0.588, 0.638, 0.533, 0.6516, 0.5734, 0.5891, 0.5766, 0.5734, 0.6316, 0.5734, 0.6251, 0.6123, 0.3678, 0.614, 0.3681, 0.6664, 0.3394, 0.6655, 0.33, 0.612, 0.316, 0.665, 0.2874, 0.6664, 0.2868, 0.614, 0.3245, 0.6114, 0.4472, 0.5947, 0.4123, 0.5924, 0.4123, 0.5824, 0.452, 0.5816, 0.4607, 0.5925, 0.4614, 0.5825, 0.4964, 0.5825, 0.5004, 0.5959, 0.365, 0.2525, 0.3695, 0.2484, 0.3924, 0.2636, 0.3875, 0.2682, 0.3924, 0.2636, 0.4181, 0.2538, 0.4216, 0.2588, 0.3963, 0.2692, 0.6069, 0.4362, 0.6302, 0.4457, 0.6347, 0.4751, 0.603, 0.4871, 0.611, 0.3416, 0.6159, 0.3123, 0.6394, 0.3032, 0.6424, 0.3542, 0.5639, 0.2488, 0.5655, 0.2187, 0.6154, 0.2288, 0.6144, 0.2362, 0.441, 0.2118, 0.4919, 0.2118, 0.4874, 0.2416, 0.4404, 0.2193, 0.4705, 0.3705, 0.4608, 0.3964, 0.4378, 0.3736, 0.4417, 0.3664, 0.5751, 0.3817, 0.5475, 0.3986, 0.5439, 0.3711, 0.5729, 0.3738, 0.3736, 0.2912, 0.3518, 0.2929, 0.365, 0.2525, 0.3875, 0.2682, 0.4216, 0.2588, 0.4256, 0.3011, 0.4047, 0.2947, 0.3963, 0.2692, 0.4608, 0.3964, 0.4705, 0.3705, 0.5063, 0.374, 0.5025, 0.3986, 0.5082, 0.3664, 0.5439, 0.3711, 0.5475, 0.3986, 0.5063, 0.3912, 0.4378, 0.482, 0.4608, 0.3964, 0.5025, 0.3986, 0.4795, 0.4883, 0.5063, 0.3912, 0.5475, 0.3986, 0.5504, 0.4872, 0.5082, 0.4839, 0.3942, 0.4166, 0.3994, 0.392, 0.4203, 0.392, 0.4215, 0.421, 0.3551, 0.392, 0.376, 0.392, 0.3812, 0.4166, 0.354, 0.421, 0.3912, 0.5107, 0.3942, 0.4166, 0.4215, 0.421, 0.4301, 0.5108, 0.354, 0.421, 0.3812, 0.4166, 0.3843, 0.5107, 0.3454, 0.5108, 0.5307, 0.2413, 0.5384, 0.2133, 0.5655, 0.2187, 0.5639, 0.2488, 0.4919, 0.2118, 0.5195, 0.2119, 0.5215, 0.2408, 0.4874, 0.2416, 0.5315, 0.3316, 0.5307, 0.2413, 0.5639, 0.2488, 0.5641, 0.3353, 0.4874, 0.2416, 0.5215, 0.2408, 0.5027, 0.3292, 0.4701, 0.3264, 0.3544, 0.3635, 0.3518, 0.2929, 0.3736, 0.2912, 0.3813, 0.3643, 0.4047, 0.2947, 0.4256, 0.3011, 0.4077, 0.3694, 0.3813, 0.3643, 0.6302, 0.4457, 0.6069, 0.4362, 0.6096, 0.4086, 0.6305, 0.409, 0.6371, 0.2756, 0.6394, 0.3032, 0.6159, 0.3123, 0.6162, 0.2756, 0.4441, 0.4911, 0.4378, 0.482, 0.4795, 0.4883, 0.4708, 0.4973, 0.5082, 0.4839, 0.5504, 0.4872, 0.5421, 0.4946, 0.5147, 0.4946, 0.4025, 0.5165, 0.3912, 0.5107, 0.4301, 0.5108, 0.4232, 0.5153, 0.3454, 0.5108, 0.3843, 0.5107, 0.3729, 0.5165, 0.3523, 0.5153, 0.5352, 0.339, 0.5315, 0.3316, 0.5641, 0.3353, 0.5567, 0.339, 0.4701, 0.3264, 0.5027, 0.3292, 0.4977, 0.3357, 0.4766, 0.3314, 0.3556, 0.3701, 0.3544, 0.3635, 0.3813, 0.3643, 0.3736, 0.3694, 0.3813, 0.3643, 0.4077, 0.3694, 0.405, 0.3756, 0.3876, 0.371, 0.1376, 0.3505, 0.1448, 0.3406, 0.1584, 0.3449, 0.1601, 0.357, 0.06705, 0.3449, 0.08056, 0.3406, 0.08784, 0.3505, 0.06527, 0.357, 0.138, 0.3663, 0.1376, 0.3505, 0.1601, 0.357, 0.1542, 0.37, 0.06527, 0.357, 0.08784, 0.3505, 0.08743, 0.3663, 0.07125, 0.37, 0.1617, 0.3797, 0.1251, 0.3698, 0.138, 0.3663, 0.1542, 0.37, 0.08743, 0.3663, 0.1003, 0.3698, 0.06369, 0.3797, 0.07125, 0.37, 0.1349, 0.3283, 0.1696, 0.3376, 0.1584, 0.3449, 0.1448, 0.3406, 0.06705, 0.3449, 0.05577, 0.3376, 0.09053, 0.3283, 0.08056, 0.3406, 0.1223, 0.345, 0.1349, 0.3283, 0.1448, 0.3406, 0.1376, 0.3505, 0.08056, 0.3406, 0.09053, 0.3283, 0.1031, 0.345, 0.08784, 0.3505, 0.1251, 0.3698, 0.1223, 0.345, 0.1376, 0.3505, 0.138, 0.3663, 0.08784, 0.3505, 0.1031, 0.345, 0.1003, 0.3698, 0.08743, 0.3663, 0.1696, 0.3376, 0.1749, 0.3572, 0.1601, 0.357, 0.1584, 0.3449, 0.06527, 0.357, 0.05049, 0.3572, 0.05577, 0.3376, 0.06705, 0.3449, 0.1749, 0.3572, 0.1617, 0.3797, 0.1542, 0.37, 0.1601, 0.357, 0.07125, 0.37, 0.06369, 0.3797, 0.05049, 0.3572, 0.06527, 0.357, 0.1012, 0.5782, 0.103, 0.5611, 0.1444, 0.554, 0.143, 0.5667, 0.04026, 0.5612, 0.07973, 0.5657, 0.08238, 0.5818, 0.04228, 0.5732, 0.1018, 0.6004, 0.1012, 0.5782, 0.143, 0.5667, 0.1493, 0.5832, 0.04228, 0.5732, 0.08238, 0.5818, 0.08308, 0.6027, 0.0373, 0.5891, 0.1857, 0.3447, 0.1861, 0.3318, 0.2174, 0.3283, 0.224, 0.3405, 0.266, 0.3283, 0.2973, 0.3318, 0.2977, 0.3447, 0.2594, 0.3405, 0.1897, 0.3621, 0.1857, 0.3447, 0.224, 0.3405, 0.224, 0.3573, 0.2594, 0.3405, 0.2977, 0.3447, 0.2937, 0.3621, 0.2594, 0.3573, 0.2575, 0.792, 0.2619, 0.8044, 0.2314, 0.8105, 0.2266, 0.794, 0.2314, 0.5459, 0.2619, 0.552, 0.2575, 0.5644, 0.2266, 0.5625, 0.2579, 0.7759, 0.2575, 0.792, 0.2266, 0.794, 0.2189, 0.7746, 0.2266, 0.5625, 0.2575, 0.5644, 0.2579, 0.5805, 0.2189, 0.5818, 0.09589, 0.6246, 0.1018, 0.6004, 0.1493, 0.5832, 0.1609, 0.6067, 0.0373, 0.5891, 0.08308, 0.6027, 0.08997, 0.6253, 0.02759, 0.6119, 0.177, 0.3853, 0.1897, 0.3621, 0.224, 0.3573, 0.2341, 0.3713, 0.2594, 0.3573, 0.2937, 0.3621, 0.3064, 0.3853, 0.2493, 0.3713, 0.1944, 0.4712, 0.177, 0.3853, 0.2341, 0.3713, 0.2312, 0.4404, 0.2493, 0.3713, 0.3064, 0.3853, 0.289, 0.4712, 0.2522, 0.4404, 0.2592, 0.7596, 0.2579, 0.7759, 0.2189, 0.7746, 0.1974, 0.7604, 0.2189, 0.5818, 0.2579, 0.5805, 0.2592, 0.5968, 0.1974, 0.596, 0.2468, 0.6949, 0.2592, 0.7596, 0.1974, 0.7604, 0.1863, 0.6928, 0.1974, 0.596, 0.2592, 0.5968, 0.2468, 0.6615, 0.1863, 0.6636, 0.1222, 0.3971, 0.1251, 0.3698, 0.1617, 0.3797, 0.1721, 0.4032, 0.06369, 0.3797, 0.1003, 0.3698, 0.1032, 0.3971, 0.05331, 0.4032, 0.1944, 0.4712, 0.2312, 0.4404, 0.2417, 0.4545, 0.2417, 0.4927, 0.2417, 0.4545, 0.2522, 0.4404, 0.289, 0.4712, 0.2417, 0.4927, 0.1956, 0.5373, 0.1944, 0.4712, 0.2417, 0.4927, 0.2417, 0.5396, 0.2417, 0.4927, 0.289, 0.4712, 0.2878, 0.5373, 0.2417, 0.5396, 0.1863, 0.6928, 0.183, 0.6782, 0.2464, 0.6782, 0.2468, 0.6949, 0.2464, 0.6782, 0.183, 0.6782, 0.1863, 0.6636, 0.2468, 0.6615, 0.7646, 0.611, 0.7753, 0.6095, 0.7803, 0.63, 0.7696, 0.6318, 0.7215, 0.485, 0.7269, 0.4631, 0.7383, 0.4648, 0.733, 0.4869, 0.7535, 0.6112, 0.7646, 0.611, 0.7696, 0.6318, 0.7586, 0.6344, 0.733, 0.4869, 0.7383, 0.4648, 0.75, 0.4649, 0.7446, 0.4896, 0.7696, 0.6318, 0.7803, 0.63, 0.7842, 0.6478, 0.7675, 0.6519, 0.7174, 0.5038, 0.7215, 0.485, 0.733, 0.4869, 0.7351, 0.5083, 0.7586, 0.6344, 0.7696, 0.6318, 0.7675, 0.6519, 0.7527, 0.6561, 0.7351, 0.5083, 0.733, 0.4869, 0.7446, 0.4896, 0.7509, 0.5126, 0.2605, 0.07093, 0.225, 0.05254, 0.2798, 0.02459, 0.1052, 0.0256, 0.1603, 0.05296, 0.1242, 0.07328, 0.2332, 0.1991, 0.2443, 0.2694, 0.1938, 0.2593, 0.1935, 0.197, 0.1938, 0.2593, 0.1434, 0.27, 0.1537, 0.1995, 0.1935, 0.197, 0.2993, 0.2136, 0.3581, 0.231, 0.3338, 0.2969, 0.2921, 0.2868, 0.05424, 0.2985, 0.02924, 0.2329, 0.08777, 0.2148, 0.0958, 0.2879, 0.2443, 0.2694, 0.2332, 0.1991, 0.2626, 0.2182, 0.2673, 0.2429, 0.1246, 0.219, 0.1537, 0.1995, 0.1434, 0.27, 0.1201, 0.2437, 0.2834, 0.2438, 0.2907, 0.2204, 0.2993, 0.2136, 0.2921, 0.2868, 0.08777, 0.2148, 0.09644, 0.2216, 0.104, 0.2448, 0.0958, 0.2879, 0.2907, 0.2204, 0.2626, 0.2182, 0.2332, 0.1991, 0.2993, 0.2136, 0.1537, 0.1995, 0.1246, 0.219, 0.09644, 0.2216, 0.08777, 0.2148, 0.2921, 0.2868, 0.2443, 0.2694, 0.2673, 0.2429, 0.2834, 0.2438, 0.1201, 0.2437, 0.1434, 0.27, 0.0958, 0.2879, 0.104, 0.2448, 0.2316, 0.8776, 0.2485, 0.8617, 0.2947, 0.8912, 0.2871, 0.9111, 0.1053, 0.8904, 0.1504, 0.8596, 0.1655, 0.8824, 0.1136, 0.9108, 0.3445, 0.8999, 0.3345, 0.9367, 0.2871, 0.9111, 0.2947, 0.8912, 0.1136, 0.9108, 0.06568, 0.9374, 0.05469, 0.9, 0.1053, 0.8904, 0.2316, 0.8776, 0.2871, 0.9111, 0.2871, 0.9463, 0.2313, 0.9438, 0.1137, 0.9463, 0.1136, 0.9108, 0.1655, 0.8824, 0.1684, 0.9435, 0.2871, 0.9463, 0.2871, 0.9111, 0.3345, 0.9367, 0.2968, 0.9844, 0.06568, 0.9374, 0.1136, 0.9108, 0.1137, 0.9463, 0.1044, 0.9844, 0.2313, 0.9438, 0.2871, 0.9463, 0.2968, 0.9844, 0.2217, 0.9729, 0.1044, 0.9844, 0.1137, 0.9463, 0.1684, 0.9435, 0.1782, 0.972, 0.1999, 0.8818, 0.1992, 0.8405, 0.2485, 0.8617, 0.2316, 0.8776, 0.1504, 0.8596, 0.1992, 0.8405, 0.1999, 0.8818, 0.1655, 0.8824, 0.2316, 0.8776, 0.2313, 0.9438, 0.2002, 0.9524, 0.1999, 0.8818, 0.2002, 0.9524, 0.1684, 0.9435, 0.1655, 0.8824, 0.1999, 0.8818, 0.2995, 0.8389, 0.3426, 0.8472, 0.2947, 0.8912, 0.2485, 0.8617, 0.1053, 0.8904, 0.05581, 0.8456, 0.1002, 0.8366, 0.1504, 0.8596, 0.3426, 0.8472, 0.3778, 0.8901, 0.3445, 0.8999, 0.2947, 0.8912, 0.05469, 0.9, 0.0201, 0.8905, 0.05581, 0.8456, 0.1053, 0.8904, 0.2995, 0.8389, 0.2485, 0.8617, 0.1992, 0.8405, 0.1994, 0.8275, 0.1992, 0.8405, 0.1504, 0.8596, 0.1002, 0.8366, 0.1994, 0.8275, 0.8641, 0.7573, 0.8766, 0.7205, 0.8894, 0.7574, 0.9236, 0.7205, 0.9362, 0.8071, 0.9175, 0.8073, 0.8479, 0.7205, 0.8605, 0.7574, 0.835, 0.7575, 0.9058, 0.7205, 0.913, 0.8072, 0.8945, 0.8075, 0.9626, 0.7289, 0.9369, 0.7289, 0.9369, 0.7205, 0.9626, 0.7205, 0.9362, 0.8071, 0.9362, 0.9515, 0.9175, 0.9511, 0.9175, 0.8073, 0.8605, 0.7574, 0.8605, 0.9512, 0.835, 0.9512, 0.835, 0.7575, 0.913, 0.8072, 0.9138, 0.9509, 0.8953, 0.9506, 0.8945, 0.8075, 0.8641, 0.9507, 0.8641, 0.7573, 0.8894, 0.7574, 0.8894, 0.9507])
_ca = me_cube_008.color_attributes.new('Col', 'BYTE_COLOR', 'CORNER')
_ca.data.foreach_set('color', [1.0, 1.0, 1.0, 1.0, 1.0, 1.0, 1.0, 1.0, 1.0, 1.0, 1.0, 1.0, 1.0, 1.0, 1.0, 1.0, 1.0, 1.0, 1.0, 1.0, 1.0, 1.0, 1.0, 1.0, 1.0, 1.0, 1.0, 1.0, 1.0, 1.0, 1.0, 1.0, 1.0, 1.0, 1.0, 1.0, 1.0, 1.0, 1.0, 1.0, 1.0, 1.0, 1.0, 1.0, 1.0, 1.0, 1.0, 1.0, 1.0, 1.0, 1.0, 1.0, 1.0, 1.0, 1.0, 1.0, 1.0, 1.0, 1.0, 1.0, 1.0, 1.0, 1.0, 1.0, 1.0, 1.0, 1.0, 1.0, 1.0, 1.0, 1.0, 1.0, 1.0, 1.0, 1.0, 1.0, 1.0, 1.0, 1.0, 1.0, 1.0, 1.0, 1.0, 1.0, 1.0, 1.0, 1.0, 1.0, 1.0, 1.0, 1.0, 1.0, 1.0, 1.0, 1.0, 1.0, 1.0, 1.0, 1.0, 1.0, 1.0, 1.0, 1.0, 1.0, 1.0, 1.0, 1.0, 1.0, 1.0, 1.0, 1.0, 1.0, 1.0, 1.0, 1.0, 1.0, 1.0, 1.0, 1.0, 1.0, 1.0, 1.0, 1.0, 1.0, 1.0, 1.0, 1.0, 1.0, 1.0, 1.0, 1.0, 1.0, 1.0, 1.0, 1.0, 1.0, 1.0, 1.0, 1.0, 1.0, 1.0, 1.0, 1.0, 1.0, 1.0, 1.0, 1.0, 1.0, 1.0, 1.0, 1.0, 1.0, 1.0, 1.0, 1.0, 1.0, 1.0, 1.0, 1.0, 1.0, 1.0, 1.0, 1.0, 1.0, 1.0, 1.0, 1.0, 1.0, 1.0, 1.0, 1.0, 1.0, 1.0, 1.0, 1.0, 1.0, 1.0, 1.0, 1.0, 1.0, 1.0, 1.0, 1.0, 1.0, 1.0, 1.0, 1.0, 1.0, 1.0, 1.0, 1.0, 1.0, 1.0, 1.0, 1.0, 1.0, 1.0, 1.0, 1.0, 1.0, 1.0, 1.0, 1.0, 1.0, 1.0, 1.0, 1.0, 1.0, 1.0, 1.0, 1.0, 1.0, 1.0, 1.0, 1.0, 1.0, 1.0, 1.0, 1.0, 1.0, 1.0, 1.0, 1.0, 1.0, 1.0, 1.0, 1.0, 1.0, 1.0, 1.0, 1.0, 1.0, 1.0, 1.0, 1.0, 1.0, 1.0, 1.0, 1.0, 1.0, 1.0, 1.0, 1.0, 1.0, 1.0, 1.0, 1.0, 1.0, 1.0, 1.0, 1.0, 1.0, 1.0, 1.0, 1.0, 1.0, 1.0, 1.0, 1.0, 1.0, 1.0, 1.0, 1.0, 1.0, 1.0, 1.0, 1.0, 1.0, 1.0, 1.0, 1.0, 1.0, 1.0, 1.0, 1.0, 1.0, 1.0, 1.0, 1.0, 1.0, 1.0, 1.0, 1.0, 1.0, 1.0, 1.0, 1.0, 1.0, 1.0, 1.0, 1.0, 1.0, 1.0, 1.0, 1.0, 1.0, 1.0, 1.0, 1.0, 1.0, 1.0, 1.0, 1.0, 1.0, 1.0, 1.0, 1.0, 1.0, 1.0, 1.0, 1.0, 1.0, 1.0, 1.0, 1.0, 1.0, 1.0, 1.0, 1.0, 1.0, 1.0, 1.0, 1.0, 1.0, 1.0, 1.0, 1.0, 1.0, 1.0, 1.0, 1.0, 1.0, 1.0, 1.0, 1.0, 1.0, 1.0, 1.0, 1.0, 1.0, 1.0, 1.0, 1.0, 1.0, 1.0, 1.0, 1.0, 1.0, 1.0, 1.0, 1.0, 1.0, 1.0, 1.0, 1.0, 1.0, 1.0, 1.0, 1.0, 1.0, 1.0, 1.0, 1.0, 1.0, 1.0, 1.0, 1.0, 1.0, 1.0, 1.0, 1.0, 1.0, 1.0, 1.0, 1.0, 1.0, 1.0, 1.0, 1.0, 1.0, 1.0, 1.0, 1.0, 1.0, 1.0, 1.0, 1.0, 1.0, 1.0, 1.0, 1.0, 1.0, 1.0, 1.0, 1.0, 1.0, 1.0, 1.0, 1.0, 1.0, 1.0, 1.0, 1.0, 1.0, 1.0, 1.0, 1.0, 1.0, 1.0, 1.0, 1.0, 1.0, 1.0, 1.0, 1.0, 1.0, 1.0, 1.0, 1.0, 1.0, 1.0, 1.0, 1.0, 1.0, 1.0, 1.0, 1.0, 1.0, 1.0, 1.0, 1.0, 1.0, 1.0, 1.0, 1.0, 1.0, 1.0, 1.0, 1.0, 1.0, 1.0, 1.0, 1.0, 1.0, 1.0, 1.0, 1.0, 1.0, 1.0, 1.0, 1.0, 1.0, 1.0, 1.0, 1.0, 1.0, 1.0, 1.0, 1.0, 1.0, 1.0, 1.0, 1.0, 1.0, 1.0, 1.0, 1.0, 1.0, 1.0, 1.0, 1.0, 1.0, 1.0, 1.0, 1.0, 1.0, 1.0, 1.0, 1.0, 1.0, 1.0, 1.0, 1.0, 1.0, 1.0, 1.0, 1.0, 1.0, 1.0, 1.0, 1.0, 1.0, 1.0, 1.0, 1.0, 1.0, 1.0, 1.0, 1.0, 1.0, 1.0, 1.0, 1.0, 1.0, 1.0, 1.0, 1.0, 1.0, 1.0, 1.0, 1.0, 1.0, 1.0, 1.0, 1.0, 1.0, 1.0, 1.0, 1.0, 1.0, 1.0, 1.0, 1.0, 1.0, 1.0, 1.0, 1.0, 1.0, 1.0, 1.0, 1.0, 1.0, 1.0, 1.0, 1.0, 1.0, 1.0, 1.0, 1.0, 1.0, 1.0, 1.0, 1.0, 1.0, 1.0, 1.0, 1.0, 1.0, 1.0, 1.0, 1.0, 1.0, 1.0, 1.0, 1.0, 1.0, 1.0, 1.0, 1.0, 1.0, 1.0, 1.0, 1.0, 1.0, 1.0, 1.0, 1.0, 1.0, 1.0, 1.0, 1.0, 1.0, 1.0, 1.0, 1.0, 1.0, 1.0, 1.0, 1.0, 1.0, 1.0, 1.0, 1.0, 1.0, 1.0, 1.0, 1.0, 1.0, 1.0, 1.0, 1.0, 1.0, 1.0, 1.0, 1.0, 1.0, 1.0, 1.0, 1.0, 1.0, 1.0, 1.0, 1.0, 1.0, 1.0, 1.0, 1.0, 1.0, 1.0, 1.0, 1.0, 1.0, 1.0, 1.0, 1.0, 1.0, 1.0, 1.0, 1.0, 1.0, 1.0, 1.0, 1.0, 1.0, 1.0, 1.0, 1.0, 1.0, 1.0, 1.0, 1.0, 1.0, 1.0, 1.0, 1.0, 1.0, 1.0, 1.0, 1.0, 1.0, 1.0, 1.0, 1.0, 1.0, 1.0, 1.0, 1.0, 1.0, 1.0, 1.0, 1.0, 1.0, 1.0, 1.0, 1.0, 1.0, 1.0, 1.0, 1.0, 1.0, 1.0, 1.0, 1.0, 1.0, 1.0, 1.0, 1.0, 1.0, 1.0, 1.0, 1.0, 1.0, 1.0, 1.0, 1.0, 1.0, 1.0, 1.0, 1.0, 1.0, 1.0, 1.0, 1.0, 1.0, 1.0, 1.0, 1.0, 1.0, 1.0, 1.0, 1.0, 1.0, 1.0, 1.0, 1.0, 1.0, 1.0, 1.0, 1.0, 1.0, 1.0, 1.0, 1.0, 1.0, 1.0, 1.0, 1.0, 1.0, 1.0, 1.0, 1.0, 1.0, 1.0, 1.0, 1.0, 1.0, 1.0, 1.0, 1.0, 1.0, 1.0, 1.0, 1.0, 1.0, 1.0, 1.0, 1.0, 1.0, 1.0, 1.0, 1.0, 1.0, 1.0, 1.0, 1.0, 1.0, 1.0, 1.0, 1.0, 1.0, 1.0, 1.0, 1.0, 1.0, 1.0, 1.0, 1.0, 1.0, 1.0, 1.0, 1.0, 1.0, 1.0, 1.0, 1.0, 1.0, 1.0, 1.0, 1.0, 1.0, 1.0, 1.0, 1.0, 1.0, 1.0, 1.0, 1.0, 1.0, 1.0, 1.0, 1.0, 1.0, 1.0, 1.0, 1.0, 1.0, 1.0, 1.0, 1.0, 1.0, 1.0, 1.0, 1.0, 1.0, 1.0, 1.0, 1.0, 1.0, 1.0, 1.0, 1.0, 1.0, 1.0, 1.0, 1.0, 1.0, 1.0, 1.0, 1.0, 1.0, 1.0, 1.0, 1.0, 1.0, 1.0, 1.0, 1.0, 1.0, 1.0, 1.0, 1.0, 1.0, 1.0, 1.0, 1.0, 1.0, 1.0, 1.0, 1.0, 1.0, 1.0, 1.0, 1.0, 1.0, 1.0, 1.0, 1.0, 1.0, 1.0, 1.0, 1.0, 1.0, 1.0, 1.0, 1.0, 1.0, 1.0, 1.0, 1.0, 1.0, 1.0, 1.0, 1.0, 1.0, 1.0, 1.0, 1.0, 1.0, 1.0, 1.0, 1.0, 1.0, 1.0, 1.0, 1.0, 1.0, 1.0, 1.0, 1.0, 1.0, 1.0, 1.0, 1.0, 1.0, 1.0, 1.0, 1.0, 1.0, 1.0, 1.0, 1.0, 1.0, 1.0, 1.0, 1.0, 1.0, 1.0, 1.0, 1.0, 1.0, 1.0, 1.0, 1.0, 1.0, 1.0, 1.0, 1.0, 1.0, 1.0, 1.0, 1.0, 1.0, 1.0, 1.0, 1.0, 1.0, 1.0, 1.0, 1.0, 1.0, 1.0, 1.0, 1.0, 1.0, 1.0, 1.0, 1.0, 1.0, 1.0, 1.0, 1.0, 1.0, 1.0, 1.0, 1.0, 1.0, 1.0, 1.0, 1.0, 1.0, 1.0, 1.0, 1.0, 1.0, 1.0, 1.0, 1.0, 1.0, 1.0, 1.0, 1.0, 1.0, 1.0, 1.0, 1.0, 1.0, 1.0, 1.0, 1.0, 1.0, 1.0, 1.0, 1.0, 1.0, 1.0, 1.0, 1.0, 1.0, 1.0, 1.0, 1.0, 1.0, 1.0, 1.0, 1.0, 1.0, 1.0, 1.0, 1.0, 1.0, 1.0, 1.0, 1.0, 1.0, 1.0, 1.0, 1.0, 1.0, 1.0, 1.0, 1.0, 1.0, 1.0, 1.0, 1.0, 1.0, 1.0, 1.0, 1.0, 1.0, 1.0, 1.0, 1.0, 1.0, 1.0, 1.0, 1.0, 1.0, 1.0, 1.0, 1.0, 1.0, 1.0, 1.0, 1.0, 1.0, 1.0, 1.0, 1.0, 1.0, 1.0, 1.0, 1.0, 1.0, 1.0, 1.0, 1.0, 1.0, 1.0, 1.0, 1.0, 1.0, 1.0, 1.0, 1.0, 1.0, 1.0, 1.0, 1.0, 1.0, 1.0, 1.0, 1.0, 1.0, 1.0, 1.0, 1.0, 1.0, 1.0, 1.0, 1.0, 1.0, 1.0, 1.0, 1.0, 1.0, 1.0, 1.0, 1.0, 1.0, 1.0, 1.0, 1.0, 1.0, 1.0, 1.0, 1.0, 1.0, 1.0, 1.0, 1.0, 1.0, 1.0, 1.0, 1.0, 1.0, 1.0, 1.0, 1.0, 1.0, 1.0, 1.0, 1.0, 1.0, 1.0, 1.0, 1.0, 1.0, 1.0, 1.0, 1.0, 1.0, 1.0, 1.0, 1.0, 1.0, 1.0, 1.0, 1.0, 1.0, 1.0, 1.0, 1.0, 1.0, 1.0, 1.0, 1.0, 1.0, 1.0, 1.0, 1.0, 1.0, 1.0, 1.0, 1.0, 1.0, 1.0, 1.0, 1.0, 1.0, 1.0, 1.0, 1.0, 1.0, 1.0, 1.0, 1.0, 1.0, 1.0, 1.0, 1.0, 1.0, 1.0, 1.0, 1.0, 1.0, 1.0, 1.0, 1.0, 1.0, 1.0, 1.0, 1.0, 1.0, 1.0, 1.0, 1.0, 1.0, 1.0, 1.0, 1.0, 1.0, 1.0, 1.0, 1.0, 1.0, 1.0, 1.0, 1.0, 1.0, 1.0, 1.0, 1.0, 1.0, 1.0, 1.0, 1.0, 1.0, 1.0, 1.0, 1.0, 1.0, 1.0, 1.0, 1.0, 1.0, 1.0, 1.0, 1.0, 1.0, 1.0, 1.0, 1.0, 1.0, 1.0, 1.0, 1.0, 1.0, 1.0, 1.0, 1.0, 1.0, 1.0, 1.0, 1.0, 1.0, 1.0, 1.0, 1.0, 1.0, 1.0, 1.0, 1.0, 1.0, 1.0, 1.0, 1.0, 1.0, 1.0, 1.0, 1.0, 1.0, 1.0, 1.0, 1.0, 1.0, 1.0, 1.0, 1.0, 1.0, 1.0, 1.0, 1.0, 1.0, 1.0, 1.0, 1.0, 1.0, 1.0, 1.0, 1.0, 1.0, 1.0, 1.0, 1.0, 1.0, 1.0, 1.0, 1.0, 1.0, 1.0, 1.0, 1.0, 1.0, 1.0, 1.0, 1.0, 1.0, 1.0, 1.0, 1.0, 1.0, 1.0, 1.0, 1.0, 1.0, 1.0, 1.0, 1.0, 1.0, 1.0, 1.0, 1.0, 1.0, 1.0, 1.0, 1.0, 1.0, 1.0, 1.0, 1.0, 1.0, 1.0, 1.0, 1.0, 1.0, 1.0, 1.0, 1.0, 1.0, 1.0, 1.0, 1.0, 1.0, 1.0, 1.0, 1.0, 1.0, 1.0, 1.0, 1.0, 1.0, 1.0, 1.0, 1.0, 1.0, 1.0, 1.0, 1.0, 1.0, 1.0, 1.0, 1.0, 1.0, 1.0, 1.0, 1.0, 1.0, 1.0, 1.0, 1.0, 1.0, 1.0, 1.0, 1.0, 1.0, 1.0, 1.0, 1.0, 1.0, 1.0, 1.0, 1.0, 1.0, 1.0, 1.0, 1.0, 1.0, 1.0, 1.0, 1.0, 1.0, 1.0, 1.0, 1.0, 1.0, 1.0, 1.0, 1.0, 1.0, 1.0, 1.0, 1.0, 1.0, 1.0, 1.0, 1.0, 1.0, 1.0, 1.0, 1.0, 1.0, 1.0, 1.0, 1.0, 1.0, 1.0, 1.0, 1.0, 1.0, 1.0, 1.0, 1.0, 1.0, 1.0, 1.0, 1.0, 1.0, 1.0, 1.0, 1.0, 1.0, 1.0, 1.0, 1.0, 1.0, 1.0, 1.0, 1.0, 1.0, 1.0, 1.0, 1.0, 1.0, 1.0, 1.0, 1.0, 1.0, 1.0, 1.0, 1.0, 1.0, 1.0, 1.0, 1.0, 1.0, 1.0, 1.0, 1.0, 1.0, 1.0, 1.0, 1.0, 1.0, 1.0, 1.0, 1.0, 1.0, 1.0, 1.0, 1.0, 1.0, 1.0, 1.0, 1.0, 1.0, 1.0, 1.0, 1.0, 1.0, 1.0, 1.0, 1.0, 1.0, 1.0, 1.0, 1.0, 1.0, 1.0, 1.0, 1.0, 1.0, 1.0, 1.0, 1.0, 1.0, 1.0, 1.0, 1.0, 1.0, 1.0, 1.0, 1.0, 1.0, 1.0, 1.0, 1.0, 1.0, 1.0, 1.0, 1.0, 1.0, 1.0, 1.0, 1.0, 1.0, 1.0, 1.0, 1.0, 1.0, 1.0, 1.0, 1.0, 1.0, 1.0, 1.0, 1.0, 1.0, 1.0, 1.0, 1.0, 1.0, 1.0, 1.0, 1.0, 1.0, 1.0, 1.0, 1.0, 1.0, 1.0, 1.0, 1.0, 1.0, 1.0, 1.0, 1.0, 1.0, 1.0, 1.0, 1.0, 1.0, 1.0, 1.0, 1.0, 1.0, 1.0, 1.0, 1.0, 1.0, 1.0, 1.0, 1.0, 1.0, 1.0, 1.0, 1.0, 1.0, 1.0, 1.0, 1.0, 1.0, 1.0, 1.0, 1.0, 1.0, 1.0, 1.0, 1.0, 1.0, 1.0, 1.0, 1.0, 1.0, 1.0, 1.0, 1.0, 1.0, 1.0, 1.0, 1.0, 1.0, 1.0, 1.0, 1.0, 1.0, 1.0, 1.0, 1.0, 1.0, 1.0, 1.0, 1.0, 1.0, 1.0, 1.0, 1.0, 1.0, 1.0, 1.0, 1.0, 1.0, 1.0, 1.0, 1.0, 1.0, 1.0, 1.0, 1.0, 1.0, 1.0, 1.0, 1.0, 1.0, 1.0, 1.0, 1.0, 1.0, 1.0, 1.0, 1.0, 1.0, 1.0, 1.0, 1.0, 1.0, 1.0, 1.0, 1.0, 1.0, 1.0, 1.0, 1.0, 1.0, 1.0, 1.0, 1.0, 1.0, 1.0, 1.0, 1.0, 1.0, 1.0, 1.0, 1.0, 1.0, 1.0, 1.0, 1.0, 1.0, 1.0, 1.0, 1.0, 1.0, 1.0, 1.0, 1.0, 1.0, 1.0, 1.0, 1.0, 1.0, 1.0, 1.0, 1.0, 1.0, 1.0, 1.0, 1.0, 1.0, 1.0, 1.0, 1.0, 1.0, 1.0, 1.0, 1.0, 1.0, 1.0, 1.0, 1.0, 1.0, 1.0, 1.0, 1.0, 1.0, 1.0, 1.0, 1.0, 1.0, 1.0, 1.0, 1.0, 1.0, 1.0, 1.0, 1.0, 1.0, 1.0, 1.0, 1.0, 1.0, 1.0, 1.0, 1.0, 1.0, 1.0, 1.0, 1.0, 1.0, 1.0, 1.0, 1.0, 1.0, 1.0, 1.0, 1.0, 1.0, 1.0, 1.0, 1.0, 1.0, 1.0, 1.0, 1.0, 1.0, 1.0, 1.0, 1.0, 1.0, 1.0, 1.0, 1.0, 1.0, 1.0, 1.0, 1.0, 1.0, 1.0, 1.0, 1.0, 1.0, 1.0, 1.0, 1.0, 1.0, 1.0, 1.0, 1.0, 1.0, 1.0, 1.0, 1.0, 1.0, 1.0, 1.0, 1.0, 1.0, 1.0, 1.0, 1.0, 1.0, 1.0, 1.0, 1.0, 1.0, 1.0, 1.0, 1.0, 1.0, 1.0, 1.0, 1.0, 1.0, 1.0, 1.0, 1.0, 1.0, 1.0, 1.0, 1.0, 1.0, 1.0, 1.0, 1.0, 1.0, 1.0, 1.0, 1.0, 1.0, 1.0, 1.0, 1.0, 1.0, 1.0, 1.0, 1.0, 1.0, 1.0, 1.0, 1.0, 1.0, 1.0, 1.0, 1.0, 1.0, 1.0, 1.0, 1.0, 1.0, 1.0, 1.0, 1.0, 1.0, 1.0, 1.0, 1.0, 1.0, 1.0, 1.0, 1.0, 1.0, 1.0, 1.0, 1.0, 1.0, 1.0, 1.0, 1.0, 1.0, 1.0, 1.0, 1.0, 1.0, 1.0, 1.0, 1.0, 1.0, 1.0, 1.0, 1.0, 1.0, 1.0, 1.0, 1.0, 1.0, 1.0, 1.0, 1.0, 1.0, 1.0, 1.0, 1.0, 1.0, 1.0, 1.0, 1.0, 1.0, 1.0, 1.0, 1.0, 1.0, 1.0, 1.0, 1.0, 1.0, 1.0, 1.0, 1.0, 1.0, 1.0, 1.0, 1.0, 1.0, 1.0, 1.0, 1.0, 1.0, 1.0, 1.0, 1.0, 1.0, 1.0, 1.0, 1.0, 1.0, 1.0, 1.0, 1.0, 1.0, 1.0, 1.0, 1.0, 1.0, 1.0, 1.0, 1.0, 1.0, 1.0, 1.0, 1.0, 1.0, 1.0, 1.0, 1.0, 1.0, 1.0, 1.0, 1.0, 1.0, 1.0, 1.0, 1.0, 1.0, 1.0, 1.0, 1.0, 1.0, 1.0, 1.0, 1.0, 1.0, 1.0, 1.0, 1.0, 1.0, 1.0, 1.0, 1.0, 1.0, 1.0, 1.0, 1.0, 1.0, 1.0, 1.0, 1.0, 1.0, 1.0, 1.0, 1.0, 1.0, 1.0, 1.0, 1.0, 1.0, 1.0, 1.0, 1.0, 1.0, 1.0, 1.0, 1.0, 1.0, 1.0, 1.0, 1.0, 1.0, 1.0, 1.0, 1.0, 1.0, 1.0, 1.0, 1.0, 1.0, 1.0, 1.0, 1.0, 1.0, 1.0, 1.0, 1.0, 1.0, 1.0, 1.0, 1.0, 1.0, 1.0, 1.0, 1.0, 1.0, 1.0, 1.0, 1.0, 1.0, 1.0, 1.0, 1.0, 1.0, 1.0, 1.0, 1.0, 1.0, 1.0, 1.0, 1.0, 1.0, 1.0, 1.0, 1.0, 1.0, 1.0, 1.0, 1.0, 1.0, 1.0, 1.0, 1.0, 1.0, 1.0, 1.0, 1.0, 1.0, 1.0, 1.0, 1.0, 1.0, 1.0, 1.0, 1.0, 1.0, 1.0, 1.0, 1.0, 1.0, 1.0, 1.0, 1.0, 1.0, 1.0, 1.0, 1.0, 1.0, 1.0, 1.0, 1.0, 1.0, 1.0, 1.0, 1.0, 1.0, 1.0, 1.0, 1.0, 1.0, 1.0, 1.0, 1.0, 1.0, 1.0, 1.0, 1.0, 1.0, 1.0, 1.0, 1.0, 1.0, 1.0, 1.0, 1.0, 1.0, 1.0, 1.0, 1.0, 1.0, 1.0, 1.0, 1.0, 1.0, 1.0, 1.0, 1.0, 1.0, 1.0, 1.0, 1.0, 1.0, 1.0, 1.0, 1.0, 1.0, 1.0, 1.0, 1.0, 1.0, 1.0, 1.0, 1.0, 1.0, 1.0, 1.0, 1.0, 1.0, 1.0, 1.0, 1.0, 1.0, 1.0, 1.0, 1.0, 1.0, 1.0, 1.0, 1.0, 1.0, 1.0, 1.0, 1.0, 1.0, 1.0, 1.0, 1.0, 1.0, 1.0, 1.0, 1.0, 1.0, 1.0, 1.0, 1.0, 1.0, 1.0, 1.0, 1.0, 1.0, 1.0, 1.0, 1.0, 1.0, 1.0, 1.0, 1.0, 1.0, 1.0, 1.0, 1.0, 1.0, 1.0, 1.0, 1.0, 1.0, 1.0, 1.0, 1.0, 1.0, 1.0, 1.0, 1.0, 1.0, 1.0, 1.0, 1.0, 1.0, 1.0, 1.0, 1.0, 1.0, 1.0, 1.0, 1.0, 1.0, 1.0, 1.0, 1.0, 1.0, 1.0, 1.0, 1.0, 1.0, 1.0, 1.0, 1.0, 1.0, 1.0, 1.0, 1.0, 1.0, 1.0, 1.0, 1.0, 1.0, 1.0, 1.0, 1.0, 1.0, 1.0, 1.0, 1.0, 1.0, 1.0, 1.0, 1.0, 1.0, 1.0, 1.0, 1.0, 1.0, 1.0, 1.0, 1.0, 1.0, 1.0, 1.0, 1.0, 1.0, 1.0, 1.0, 1.0, 1.0, 1.0, 1.0, 1.0, 1.0, 1.0, 1.0, 1.0, 1.0, 1.0, 1.0, 1.0, 1.0, 1.0, 1.0, 1.0, 1.0, 1.0, 1.0, 1.0, 1.0, 1.0, 1.0, 1.0, 1.0, 1.0, 1.0, 1.0, 1.0, 1.0, 1.0, 1.0, 1.0, 1.0, 1.0, 1.0, 1.0, 1.0, 1.0, 1.0, 1.0, 1.0, 1.0, 1.0, 1.0, 1.0, 1.0, 1.0, 1.0, 1.0, 1.0, 1.0, 1.0, 1.0, 1.0, 1.0, 1.0, 1.0, 1.0, 1.0, 1.0, 1.0, 1.0, 1.0, 1.0, 1.0, 1.0, 1.0, 1.0, 1.0, 1.0, 1.0, 1.0, 1.0, 1.0, 1.0, 1.0, 1.0, 1.0, 1.0, 1.0, 1.0, 1.0, 1.0, 1.0, 1.0, 1.0, 1.0, 1.0, 1.0, 1.0, 1.0, 1.0, 1.0, 1.0, 1.0, 1.0, 1.0, 1.0, 1.0, 1.0, 1.0, 1.0, 1.0, 1.0, 1.0, 1.0, 1.0, 1.0, 1.0, 1.0, 1.0, 1.0, 1.0, 1.0, 1.0, 1.0, 1.0, 1.0, 1.0, 1.0, 1.0, 1.0, 1.0, 1.0, 1.0, 1.0, 1.0, 1.0, 1.0, 1.0, 1.0, 1.0, 1.0, 1.0, 1.0, 1.0, 1.0, 1.0, 1.0, 1.0, 1.0, 1.0, 1.0, 1.0, 1.0, 1.0, 1.0, 1.0, 1.0, 1.0, 1.0, 1.0, 1.0, 1.0, 1.0, 1.0, 1.0, 1.0, 1.0, 1.0, 1.0, 1.0, 1.0, 1.0, 1.0, 1.0, 1.0, 1.0, 1.0, 1.0, 1.0, 1.0, 1.0, 1.0, 1.0, 1.0, 1.0, 1.0, 1.0, 1.0, 1.0, 1.0, 1.0, 1.0, 1.0, 1.0, 1.0, 1.0, 1.0, 1.0, 1.0, 1.0, 1.0, 1.0, 1.0, 1.0, 1.0, 1.0, 1.0, 1.0, 1.0, 1.0, 1.0, 1.0, 1.0, 1.0, 1.0, 1.0, 1.0, 1.0, 1.0, 1.0, 1.0, 1.0, 1.0, 1.0, 1.0, 1.0, 1.0, 1.0, 1.0, 1.0, 1.0, 1.0, 1.0, 1.0, 1.0, 1.0, 1.0, 1.0, 1.0, 1.0, 1.0, 1.0, 1.0, 1.0, 1.0, 1.0, 1.0, 1.0, 1.0, 1.0, 1.0, 1.0, 1.0, 1.0, 1.0, 1.0, 1.0, 1.0, 1.0, 1.0, 1.0, 1.0, 1.0, 1.0, 1.0, 1.0, 1.0, 1.0, 1.0, 1.0, 1.0, 1.0, 1.0, 1.0, 1.0, 1.0, 1.0, 1.0, 1.0, 1.0, 1.0, 1.0, 1.0, 1.0, 1.0, 1.0, 1.0, 1.0, 1.0, 1.0, 1.0, 1.0, 1.0, 1.0, 1.0, 1.0, 1.0, 1.0, 1.0, 1.0, 1.0, 1.0, 1.0, 1.0, 1.0, 1.0, 1.0, 1.0, 1.0, 1.0, 1.0, 1.0, 1.0, 1.0, 1.0, 1.0, 1.0, 1.0, 1.0, 1.0, 1.0, 1.0, 1.0, 1.0, 1.0, 1.0, 1.0, 1.0, 1.0, 1.0, 1.0, 1.0, 1.0, 1.0, 1.0, 1.0, 1.0, 1.0, 1.0, 1.0, 1.0, 1.0, 1.0, 1.0, 1.0, 1.0, 1.0, 1.0, 1.0, 1.0, 1.0, 1.0, 1.0, 1.0, 1.0, 1.0, 1.0, 1.0, 1.0, 1.0, 1.0, 1.0, 1.0, 1.0, 1.0, 1.0, 1.0, 1.0, 1.0, 1.0, 1.0, 1.0, 1.0, 1.0, 1.0, 1.0, 1.0, 1.0, 1.0, 1.0, 1.0, 1.0, 1.0, 1.0, 1.0, 1.0, 1.0, 1.0, 1.0, 1.0, 1.0, 1.0, 1.0, 1.0, 1.0, 1.0, 1.0, 1.0, 1.0, 1.0, 1.0, 1.0, 1.0, 1.0, 1.0, 1.0, 1.0, 1.0, 1.0, 1.0, 1.0, 1.0, 1.0, 1.0, 1.0, 1.0, 1.0, 1.0, 1.0, 1.0, 1.0, 1.0, 1.0, 1.0, 1.0, 1.0, 1.0, 1.0, 1.0, 1.0, 1.0, 1.0, 1.0, 1.0, 1.0, 1.0, 1.0, 1.0, 1.0, 1.0, 1.0, 1.0, 1.0, 1.0, 1.0, 1.0, 1.0, 1.0, 1.0, 1.0, 1.0, 1.0, 1.0, 1.0, 1.0, 1.0, 1.0, 1.0, 1.0, 1.0, 1.0, 1.0, 1.0, 1.0, 1.0, 1.0, 1.0, 1.0, 1.0, 1.0, 1.0, 1.0, 1.0, 1.0, 1.0, 1.0, 1.0, 1.0, 1.0, 1.0, 1.0, 1.0, 1.0, 1.0, 1.0, 1.0, 1.0, 1.0, 1.0, 1.0, 1.0, 1.0, 1.0, 1.0, 1.0, 1.0, 1.0, 1.0, 1.0, 1.0, 1.0, 1.0, 1.0, 1.0, 1.0, 1.0, 1.0, 1.0, 1.0, 1.0, 1.0, 1.0, 1.0, 1.0, 1.0, 1.0, 1.0, 1.0, 1.0, 1.0, 1.0, 1.0, 1.0, 1.0, 1.0, 1.0, 1.0, 1.0, 1.0, 1.0, 1.0, 1.0, 1.0, 1.0, 1.0, 1.0, 1.0, 1.0, 1.0, 1.0, 1.0, 1.0, 1.0, 1.0, 1.0, 1.0, 1.0, 1.0, 1.0, 1.0, 1.0, 1.0, 1.0, 1.0, 1.0, 1.0, 1.0, 1.0, 1.0, 1.0, 1.0, 1.0, 1.0, 1.0, 1.0, 1.0, 1.0, 1.0, 1.0, 1.0, 1.0, 1.0, 1.0, 1.0, 1.0, 1.0, 1.0, 1.0, 1.0, 1.0, 1.0, 1.0, 1.0, 1.0, 1.0, 1.0, 1.0, 1.0, 1.0, 1.0, 1.0, 1.0, 1.0, 1.0, 1.0, 1.0, 1.0, 1.0, 1.0, 1.0, 1.0, 1.0, 1.0, 1.0, 1.0, 1.0, 1.0, 1.0, 1.0, 1.0, 1.0, 1.0, 1.0, 1.0, 1.0, 1.0, 1.0, 1.0, 1.0, 1.0, 1.0, 1.0, 1.0, 1.0, 1.0, 1.0, 1.0, 1.0, 1.0, 1.0, 1.0, 1.0, 1.0, 1.0, 1.0, 1.0, 1.0, 1.0, 1.0, 1.0, 1.0, 1.0, 1.0, 1.0, 1.0, 1.0, 1.0, 1.0, 1.0, 1.0, 1.0, 1.0, 1.0, 1.0, 1.0, 1.0, 1.0, 1.0, 1.0, 1.0, 1.0, 1.0, 1.0, 1.0, 1.0, 1.0, 1.0, 1.0, 1.0, 1.0, 1.0, 1.0, 1.0, 1.0, 1.0, 1.0, 1.0, 1.0, 1.0, 1.0, 1.0, 1.0, 1.0, 1.0, 1.0, 1.0, 1.0, 1.0, 1.0, 1.0, 1.0, 1.0, 1.0, 1.0, 1.0, 1.0, 1.0, 1.0, 1.0, 1.0, 1.0, 1.0, 1.0, 1.0, 1.0, 1.0, 1.0, 1.0, 1.0, 1.0, 1.0, 1.0, 1.0, 1.0, 1.0, 1.0, 1.0, 1.0, 1.0, 1.0, 1.0, 1.0, 1.0, 1.0, 1.0, 1.0, 1.0, 1.0, 1.0, 1.0, 1.0, 1.0, 1.0, 1.0, 1.0, 1.0, 1.0, 1.0, 1.0, 1.0, 1.0, 1.0, 1.0, 1.0, 1.0, 1.0, 1.0, 1.0, 1.0, 1.0, 1.0, 1.0, 1.0, 1.0, 1.0, 1.0, 1.0, 1.0, 1.0, 1.0, 1.0, 1.0, 1.0, 1.0, 1.0, 1.0, 1.0, 1.0, 1.0, 1.0, 1.0, 1.0, 1.0, 1.0, 1.0, 1.0, 1.0, 1.0, 1.0, 1.0, 1.0, 1.0, 1.0, 1.0, 1.0, 1.0, 1.0, 1.0, 1.0, 1.0, 1.0, 1.0, 1.0, 1.0, 1.0, 1.0, 1.0, 1.0, 1.0, 1.0, 1.0, 1.0, 1.0, 1.0, 1.0, 1.0, 1.0, 1.0, 1.0, 1.0, 1.0, 1.0, 1.0, 1.0, 1.0, 1.0, 1.0, 1.0, 1.0, 1.0, 1.0, 1.0, 1.0, 1.0, 1.0, 1.0, 1.0, 1.0, 1.0, 1.0, 1.0, 1.0, 1.0, 1.0, 1.0, 1.0, 1.0, 1.0, 1.0, 1.0, 1.0, 1.0, 1.0, 1.0, 1.0, 1.0, 1.0, 1.0, 1.0, 1.0, 1.0, 1.0, 1.0, 1.0, 1.0, 1.0, 1.0, 1.0, 1.0, 1.0, 1.0, 1.0, 1.0, 1.0, 1.0, 1.0, 1.0, 1.0, 1.0, 1.0, 1.0, 1.0, 1.0, 1.0, 1.0, 1.0, 1.0, 1.0, 1.0, 1.0, 1.0, 1.0, 1.0, 1.0, 1.0, 1.0, 1.0, 1.0, 1.0, 1.0, 1.0, 1.0, 1.0, 1.0, 1.0, 1.0, 1.0, 1.0, 1.0, 1.0, 1.0, 1.0, 1.0, 1.0, 1.0, 1.0, 1.0, 1.0, 1.0, 1.0, 1.0, 1.0, 1.0, 1.0, 1.0, 1.0, 1.0, 1.0, 1.0, 1.0, 1.0, 1.0, 1.0, 1.0, 1.0, 1.0, 1.0, 1.0, 1.0, 1.0, 1.0, 1.0, 1.0, 1.0, 1.0, 1.0, 1.0, 1.0, 1.0, 1.0, 1.0, 1.0, 1.0, 1.0, 1.0, 1.0, 1.0, 1.0, 1.0, 1.0, 1.0, 1.0, 1.0, 1.0, 1.0, 1.0, 1.0, 1.0, 1.0, 1.0, 1.0, 1.0, 1.0, 1.0, 1.0, 1.0, 1.0, 1.0, 1.0, 1.0, 1.0, 1.0, 1.0, 1.0, 1.0, 1.0, 1.0, 1.0, 1.0, 1.0, 1.0, 1.0, 1.0, 1.0, 1.0, 1.0, 1.0, 1.0, 1.0, 1.0, 1.0, 1.0, 1.0, 1.0, 1.0, 1.0, 1.0, 1.0, 1.0, 1.0, 1.0, 1.0, 1.0, 1.0, 1.0, 1.0, 1.0, 1.0, 1.0, 1.0, 1.0, 1.0, 1.0, 1.0, 1.0, 1.0, 1.0, 1.0, 1.0, 1.0, 1.0, 1.0, 1.0, 1.0, 1.0, 1.0, 1.0, 1.0, 1.0, 1.0, 1.0, 1.0, 1.0, 1.0, 1.0, 1.0, 1.0, 1.0, 1.0, 1.0, 1.0, 1.0, 1.0, 1.0, 1.0, 1.0, 1.0, 1.0, 1.0, 1.0, 1.0, 1.0, 1.0, 1.0, 1.0, 1.0, 1.0, 1.0, 1.0, 1.0, 1.0, 1.0, 1.0, 1.0, 1.0, 1.0, 1.0, 1.0, 1.0, 1.0, 1.0, 1.0, 1.0, 1.0, 1.0, 1.0, 1.0, 1.0, 1.0, 1.0, 1.0, 1.0, 1.0, 1.0, 1.0, 1.0, 1.0, 1.0, 1.0, 1.0, 1.0, 1.0, 1.0, 1.0, 1.0, 1.0, 1.0, 1.0, 1.0, 1.0, 1.0, 1.0, 1.0, 1.0, 1.0, 1.0, 1.0, 1.0, 1.0, 1.0, 1.0, 1.0, 1.0, 1.0, 1.0, 1.0, 1.0, 1.0, 1.0, 1.0, 1.0, 1.0, 1.0, 1.0, 1.0, 1.0, 1.0, 1.0, 1.0, 1.0, 1.0, 1.0, 1.0, 1.0, 1.0, 1.0, 1.0, 1.0, 1.0, 1.0, 1.0, 1.0, 1.0, 1.0, 1.0, 1.0, 1.0, 1.0, 1.0, 1.0, 1.0, 1.0, 1.0, 1.0, 1.0, 1.0, 1.0, 1.0, 1.0, 1.0, 1.0, 1.0, 1.0, 1.0, 1.0, 1.0, 1.0, 1.0, 1.0, 1.0, 1.0, 1.0, 1.0, 1.0, 1.0, 1.0, 1.0, 1.0, 1.0, 1.0, 1.0, 1.0, 1.0, 1.0, 1.0, 1.0, 1.0, 1.0, 1.0, 1.0, 1.0, 1.0, 1.0, 1.0, 1.0, 1.0, 1.0, 1.0, 1.0, 1.0, 1.0, 1.0, 1.0, 1.0, 1.0, 1.0, 1.0, 1.0, 1.0, 1.0, 1.0, 1.0, 1.0, 1.0, 1.0, 1.0, 1.0, 1.0, 1.0, 1.0, 1.0, 1.0, 1.0, 1.0, 1.0, 1.0, 1.0, 1.0, 1.0, 1.0, 1.0, 1.0, 1.0, 1.0, 1.0, 1.0, 1.0, 1.0, 1.0, 1.0, 1.0, 1.0, 1.0, 1.0, 1.0, 1.0, 1.0, 1.0, 1.0, 1.0, 1.0, 1.0, 1.0, 1.0, 1.0, 1.0, 1.0, 1.0, 1.0, 1.0, 1.0, 1.0, 1.0, 1.0, 1.0, 1.0, 1.0, 1.0, 1.0, 1.0, 1.0, 1.0, 1.0, 1.0, 1.0, 1.0, 1.0, 1.0, 1.0, 1.0, 1.0, 1.0, 1.0, 1.0, 1.0, 1.0, 1.0, 1.0, 1.0, 1.0, 1.0, 1.0, 1.0, 1.0, 1.0, 1.0, 1.0, 1.0, 1.0, 1.0, 1.0, 1.0, 1.0, 1.0, 1.0, 1.0, 1.0, 1.0, 1.0, 1.0, 1.0, 1.0, 1.0, 1.0, 1.0, 1.0, 1.0, 1.0, 1.0, 1.0, 1.0, 1.0, 1.0, 1.0, 1.0, 1.0, 1.0, 1.0, 1.0, 1.0, 1.0, 1.0, 1.0, 1.0, 1.0, 1.0, 1.0, 1.0, 1.0, 1.0, 1.0, 1.0, 1.0, 1.0, 1.0, 1.0, 1.0, 1.0, 1.0, 1.0, 1.0, 1.0, 1.0, 1.0, 1.0, 1.0, 1.0, 1.0, 1.0, 1.0, 1.0, 1.0, 1.0, 1.0, 1.0, 1.0, 1.0, 1.0, 1.0, 1.0, 1.0, 1.0, 1.0, 1.0, 1.0, 1.0, 1.0, 1.0, 1.0, 1.0, 1.0, 1.0, 1.0, 1.0, 1.0, 1.0, 1.0, 1.0, 1.0, 1.0, 1.0, 1.0, 1.0, 1.0, 1.0, 1.0, 1.0, 1.0, 1.0, 1.0, 1.0, 1.0, 1.0, 1.0, 1.0, 1.0, 1.0, 1.0, 1.0, 1.0, 1.0, 1.0, 1.0, 1.0, 1.0, 1.0, 1.0, 1.0, 1.0, 1.0, 1.0, 1.0, 1.0, 1.0, 1.0, 1.0, 1.0, 1.0, 1.0, 1.0, 1.0, 1.0, 1.0, 1.0, 1.0, 1.0, 1.0, 1.0, 1.0, 1.0, 1.0, 1.0, 1.0, 1.0, 1.0, 1.0, 1.0, 1.0, 1.0, 1.0, 1.0, 1.0, 1.0, 1.0, 1.0, 1.0, 1.0, 1.0, 1.0, 1.0, 1.0, 1.0, 1.0, 1.0, 1.0, 1.0, 1.0, 1.0, 1.0, 1.0, 1.0, 1.0, 1.0, 1.0, 1.0, 1.0, 1.0, 1.0, 1.0, 1.0, 1.0, 1.0, 1.0, 1.0, 1.0, 1.0, 1.0, 1.0, 1.0, 1.0, 1.0, 1.0, 1.0, 1.0, 1.0, 1.0, 1.0, 1.0, 1.0, 1.0, 1.0, 1.0, 1.0, 1.0, 1.0, 1.0, 1.0, 1.0, 1.0, 1.0, 1.0, 1.0, 1.0, 1.0, 1.0, 1.0, 1.0, 1.0, 1.0, 1.0, 1.0, 1.0, 1.0, 1.0, 1.0, 1.0, 1.0, 1.0, 1.0, 1.0, 1.0, 1.0, 1.0, 1.0, 1.0, 1.0, 1.0, 1.0, 1.0, 1.0, 1.0, 1.0, 1.0, 1.0, 1.0, 1.0, 1.0, 1.0, 1.0, 1.0, 1.0, 1.0, 1.0, 1.0, 1.0, 1.0, 1.0, 1.0, 1.0, 1.0, 1.0, 1.0, 1.0, 1.0, 1.0, 1.0, 1.0, 1.0, 1.0, 1.0, 1.0, 1.0, 1.0, 1.0, 1.0, 1.0, 1.0, 1.0, 1.0, 1.0, 1.0, 1.0, 1.0, 1.0, 1.0, 1.0, 1.0, 1.0, 1.0, 1.0, 1.0, 1.0, 1.0, 1.0, 1.0, 1.0, 1.0, 1.0, 1.0, 1.0, 1.0, 1.0, 1.0, 1.0, 1.0, 1.0, 1.0, 1.0, 1.0, 1.0, 1.0, 1.0, 1.0, 1.0, 1.0, 1.0, 1.0, 1.0, 1.0, 1.0, 1.0, 1.0, 1.0, 1.0, 1.0, 1.0, 1.0, 1.0, 1.0, 1.0, 1.0, 1.0, 1.0, 1.0, 1.0, 1.0, 1.0, 1.0, 1.0, 1.0, 1.0, 1.0, 1.0, 1.0, 1.0, 1.0, 1.0, 1.0, 1.0, 1.0, 1.0, 1.0, 1.0, 1.0, 1.0, 1.0, 1.0, 1.0, 1.0, 1.0, 1.0, 1.0, 1.0, 1.0, 1.0, 1.0, 1.0, 1.0, 1.0, 1.0, 1.0, 1.0, 1.0, 1.0, 1.0, 1.0, 1.0, 1.0, 1.0, 1.0, 1.0, 1.0, 1.0, 1.0, 1.0, 1.0, 1.0, 1.0, 1.0, 1.0, 1.0, 1.0, 1.0, 1.0, 1.0, 1.0, 1.0, 1.0, 1.0, 1.0, 1.0, 1.0, 1.0, 1.0, 1.0, 1.0, 1.0, 1.0, 1.0, 1.0, 1.0, 1.0, 1.0, 1.0, 1.0, 1.0, 1.0, 1.0, 1.0, 1.0, 1.0, 1.0, 1.0, 1.0, 1.0, 1.0, 1.0, 1.0, 1.0, 1.0, 1.0, 1.0, 1.0, 1.0, 1.0, 1.0, 1.0, 1.0, 1.0, 1.0, 1.0, 1.0, 1.0, 1.0, 1.0, 1.0, 1.0, 1.0, 1.0, 1.0, 1.0, 1.0, 1.0, 1.0, 1.0, 1.0, 1.0, 1.0, 1.0, 1.0, 1.0, 1.0, 1.0, 1.0, 1.0, 1.0, 1.0, 1.0, 1.0, 1.0, 1.0, 1.0, 1.0, 1.0, 1.0, 1.0, 1.0, 1.0, 1.0, 1.0, 1.0, 1.0, 1.0, 1.0, 1.0, 1.0, 1.0, 1.0, 1.0, 1.0, 1.0, 1.0, 1.0, 1.0, 1.0, 1.0, 1.0, 1.0, 1.0, 1.0, 1.0, 1.0, 1.0, 1.0, 1.0, 1.0, 1.0, 1.0, 1.0, 1.0, 1.0, 1.0, 1.0, 1.0, 1.0, 1.0, 1.0, 1.0, 1.0, 1.0, 1.0, 1.0, 1.0, 1.0, 1.0, 1.0, 1.0, 1.0, 1.0, 1.0, 1.0, 1.0, 1.0, 1.0, 1.0, 1.0, 1.0, 1.0, 1.0, 1.0, 1.0, 1.0, 1.0, 1.0, 1.0, 1.0, 1.0, 1.0, 1.0, 1.0, 1.0, 1.0, 1.0, 1.0, 1.0, 1.0, 1.0, 1.0, 1.0, 1.0, 1.0, 1.0, 1.0, 1.0, 1.0, 1.0, 1.0, 1.0, 1.0, 1.0, 1.0, 1.0, 1.0, 1.0, 1.0, 1.0, 1.0, 1.0, 1.0, 1.0, 1.0, 1.0, 1.0, 1.0, 1.0, 1.0, 1.0, 1.0, 1.0, 1.0, 1.0, 1.0, 1.0, 1.0, 1.0, 1.0, 1.0, 1.0, 1.0, 1.0, 1.0, 1.0, 1.0, 1.0, 1.0, 1.0, 1.0, 1.0, 1.0, 1.0, 1.0, 1.0, 1.0, 1.0, 1.0, 1.0, 1.0, 1.0, 1.0, 1.0, 1.0, 1.0, 1.0, 1.0, 1.0, 1.0, 1.0, 1.0, 1.0, 1.0, 1.0, 1.0, 1.0, 1.0, 1.0, 1.0, 1.0, 1.0, 1.0, 1.0, 1.0, 1.0, 1.0, 1.0, 1.0, 1.0, 1.0, 1.0, 1.0, 1.0, 1.0, 1.0, 1.0, 1.0, 1.0, 1.0, 1.0, 1.0, 1.0, 1.0, 1.0, 1.0, 1.0, 1.0, 1.0, 1.0, 1.0, 1.0, 1.0, 1.0, 1.0, 1.0, 1.0, 1.0, 1.0, 1.0, 1.0, 1.0, 1.0, 1.0, 1.0, 1.0, 1.0, 1.0, 1.0, 1.0, 1.0, 1.0, 1.0, 1.0, 1.0, 1.0, 1.0, 1.0, 1.0, 1.0, 1.0, 1.0, 1.0, 1.0, 1.0, 1.0, 1.0, 1.0, 1.0, 1.0, 1.0, 1.0, 1.0, 1.0, 1.0, 1.0, 1.0, 1.0, 1.0, 1.0, 1.0, 1.0, 1.0, 1.0, 1.0, 1.0, 1.0, 1.0, 1.0, 1.0, 1.0, 1.0, 1.0, 1.0, 1.0, 1.0, 1.0, 1.0, 1.0, 1.0, 1.0, 1.0, 1.0, 1.0, 1.0, 1.0, 1.0, 1.0, 1.0, 1.0, 1.0, 1.0, 1.0, 1.0, 1.0, 1.0, 1.0, 1.0, 1.0, 1.0, 1.0, 1.0, 1.0, 1.0, 1.0, 1.0, 1.0, 1.0, 1.0, 1.0, 1.0, 1.0, 1.0, 1.0, 1.0, 1.0, 1.0, 1.0, 1.0, 1.0, 1.0, 1.0, 1.0, 1.0, 1.0, 1.0, 1.0, 1.0, 1.0, 1.0, 1.0, 1.0, 1.0, 1.0, 1.0, 1.0, 1.0, 1.0, 1.0, 1.0, 1.0, 1.0, 1.0, 1.0, 1.0, 1.0, 1.0, 1.0, 1.0, 1.0, 1.0, 1.0, 1.0, 1.0, 1.0, 1.0, 1.0, 1.0, 1.0, 1.0, 1.0, 1.0, 1.0, 1.0, 1.0, 1.0, 1.0, 1.0, 1.0, 1.0, 1.0, 1.0, 1.0, 1.0, 1.0, 1.0, 1.0, 1.0, 1.0, 1.0, 1.0, 1.0, 1.0, 1.0, 1.0, 1.0, 1.0, 1.0, 1.0, 1.0, 1.0, 1.0, 1.0, 1.0, 1.0, 1.0, 1.0, 1.0, 1.0, 1.0, 1.0, 1.0, 1.0, 1.0, 1.0, 1.0, 1.0, 1.0, 1.0, 1.0, 1.0, 1.0, 1.0, 1.0, 1.0, 1.0, 1.0, 1.0, 1.0, 1.0, 1.0, 1.0, 1.0, 1.0, 1.0, 1.0, 1.0, 1.0, 1.0, 1.0, 1.0, 1.0, 1.0, 1.0, 1.0, 1.0, 1.0, 1.0, 1.0, 1.0, 1.0, 1.0, 1.0, 1.0, 1.0, 1.0, 1.0, 1.0, 1.0, 1.0, 1.0, 1.0, 1.0, 1.0, 1.0, 1.0, 1.0, 1.0, 1.0, 1.0, 1.0, 1.0, 1.0, 1.0, 1.0, 1.0, 1.0, 1.0, 1.0, 1.0, 1.0, 1.0, 1.0, 1.0, 1.0, 1.0, 1.0, 1.0, 1.0, 1.0, 1.0, 1.0, 1.0, 1.0, 1.0, 1.0, 1.0, 1.0, 1.0, 1.0, 1.0, 1.0, 1.0, 1.0, 1.0, 1.0, 1.0, 1.0, 1.0, 1.0, 1.0, 1.0, 1.0, 1.0, 1.0, 1.0, 1.0, 1.0, 1.0, 1.0, 1.0, 1.0, 1.0, 1.0, 1.0, 1.0, 1.0, 1.0, 1.0, 1.0, 1.0, 1.0, 1.0, 1.0, 1.0, 1.0, 1.0, 1.0, 1.0, 1.0, 1.0, 1.0, 1.0, 1.0, 1.0, 1.0, 1.0, 1.0, 1.0, 1.0, 1.0, 1.0, 1.0, 1.0, 1.0, 1.0, 1.0, 1.0, 1.0, 1.0, 1.0, 1.0, 1.0, 1.0, 1.0, 1.0, 1.0, 1.0, 1.0, 1.0, 1.0, 1.0, 1.0, 1.0, 1.0, 1.0, 1.0, 1.0, 1.0, 1.0, 1.0, 1.0, 1.0, 1.0, 1.0, 1.0, 1.0, 1.0, 1.0, 1.0, 1.0, 1.0, 1.0, 1.0, 1.0, 1.0, 1.0, 1.0, 1.0, 1.0, 1.0, 1.0, 1.0, 1.0, 1.0, 1.0, 1.0, 1.0, 1.0, 1.0, 1.0, 1.0, 1.0, 1.0, 1.0, 1.0, 1.0, 1.0, 1.0, 1.0, 1.0, 1.0, 1.0, 1.0, 1.0, 1.0, 1.0, 1.0, 1.0, 1.0, 1.0, 1.0, 1.0, 1.0, 1.0, 1.0, 1.0, 1.0, 1.0, 1.0, 1.0, 1.0, 1.0, 1.0, 1.0, 1.0, 1.0, 1.0, 1.0, 1.0, 1.0, 1.0, 1.0, 1.0, 1.0, 1.0, 1.0, 1.0, 1.0, 1.0, 1.0, 1.0, 1.0, 1.0, 1.0, 1.0, 1.0, 1.0, 1.0, 1.0, 1.0, 1.0, 1.0, 1.0, 1.0, 1.0, 1.0, 1.0, 1.0, 1.0, 1.0, 1.0, 1.0, 1.0, 1.0, 1.0, 1.0, 1.0, 1.0, 1.0, 1.0, 1.0, 1.0, 1.0, 1.0, 1.0, 1.0, 1.0, 1.0, 1.0, 1.0, 1.0, 1.0, 1.0, 1.0, 1.0, 1.0, 1.0, 1.0, 1.0, 1.0, 1.0, 1.0, 1.0, 1.0, 1.0, 1.0, 1.0, 1.0, 1.0, 1.0, 1.0, 1.0, 1.0, 1.0, 1.0, 1.0, 1.0, 1.0, 1.0, 1.0, 1.0, 1.0, 1.0, 1.0, 1.0, 1.0, 1.0, 1.0, 1.0, 1.0, 1.0, 1.0, 1.0, 1.0, 1.0, 1.0, 1.0, 1.0, 1.0, 1.0, 1.0, 1.0, 1.0, 1.0, 1.0, 1.0, 1.0, 1.0, 1.0, 1.0, 1.0, 1.0, 1.0, 1.0, 1.0, 1.0, 1.0, 1.0, 1.0, 1.0, 1.0, 1.0, 1.0, 1.0, 1.0, 1.0, 1.0, 1.0, 1.0, 1.0, 1.0, 1.0, 1.0, 1.0, 1.0, 1.0, 1.0, 1.0, 1.0, 1.0, 1.0, 1.0, 1.0, 1.0, 1.0, 1.0, 1.0, 1.0, 1.0, 1.0, 1.0, 1.0, 1.0, 1.0, 1.0, 1.0, 1.0, 1.0, 1.0, 1.0, 1.0, 1.0, 1.0, 1.0, 1.0, 1.0, 1.0, 1.0, 1.0, 1.0, 1.0, 1.0, 1.0, 1.0, 1.0, 1.0, 1.0, 1.0, 1.0, 1.0, 1.0, 1.0, 1.0, 1.0, 1.0, 1.0, 1.0, 1.0, 1.0, 1.0, 1.0, 1.0, 1.0, 1.0, 1.0, 1.0, 1.0, 1.0, 1.0, 1.0, 1.0, 1.0, 1.0, 1.0, 1.0, 1.0, 1.0, 1.0, 1.0, 1.0, 1.0, 1.0, 1.0, 1.0, 1.0, 1.0, 1.0, 1.0, 1.0, 1.0, 1.0, 1.0, 1.0, 1.0, 1.0, 1.0, 1.0, 1.0, 1.0, 1.0, 1.0, 1.0, 1.0, 1.0, 1.0, 1.0, 1.0, 1.0, 1.0, 1.0, 1.0, 1.0, 1.0, 1.0, 1.0, 1.0, 1.0, 1.0, 1.0, 1.0, 1.0, 1.0, 1.0, 1.0, 1.0, 1.0, 1.0, 1.0, 1.0, 1.0, 1.0, 1.0, 1.0, 1.0, 1.0, 1.0, 1.0, 1.0, 1.0, 1.0, 1.0, 1.0, 1.0, 1.0, 1.0, 1.0, 1.0, 1.0, 1.0, 1.0, 1.0, 1.0, 1.0, 1.0, 1.0, 1.0, 1.0, 1.0, 1.0, 1.0, 1.0, 1.0, 1.0, 1.0, 1.0, 1.0, 1.0, 1.0, 1.0, 1.0, 1.0, 1.0, 1.0, 1.0, 1.0, 1.0, 1.0, 1.0, 1.0, 1.0, 1.0, 1.0, 1.0, 1.0, 1.0, 1.0, 1.0, 1.0, 1.0, 1.0, 1.0, 1.0, 1.0, 1.0, 1.0, 1.0, 1.0, 1.0, 1.0, 1.0, 1.0, 1.0, 1.0, 1.0, 1.0, 1.0, 1.0, 1.0, 1.0, 1.0, 1.0, 1.0, 1.0, 1.0, 1.0, 1.0, 1.0, 1.0, 1.0, 1.0, 1.0, 1.0, 1.0, 1.0, 1.0, 1.0, 1.0, 1.0, 1.0, 1.0, 1.0, 1.0, 1.0, 1.0, 1.0, 1.0, 1.0, 1.0, 1.0, 1.0, 1.0, 1.0, 1.0, 1.0, 1.0, 1.0, 1.0, 1.0, 1.0, 1.0, 1.0, 1.0, 1.0, 1.0, 1.0, 1.0, 1.0, 1.0, 1.0, 1.0, 1.0, 1.0, 1.0, 1.0, 1.0, 1.0, 1.0, 1.0, 1.0, 1.0, 1.0, 1.0, 1.0, 1.0, 1.0, 1.0, 1.0, 1.0, 1.0, 1.0, 1.0, 1.0, 1.0, 1.0, 1.0, 1.0, 1.0, 1.0, 1.0, 1.0, 1.0, 1.0, 1.0, 1.0, 1.0, 1.0, 1.0, 1.0, 1.0, 1.0, 1.0, 1.0, 1.0, 1.0, 1.0, 1.0, 1.0, 1.0, 1.0, 1.0, 1.0, 1.0, 1.0, 1.0, 1.0, 1.0, 1.0, 1.0, 1.0, 1.0, 1.0, 1.0, 1.0, 1.0, 1.0, 1.0, 1.0, 1.0, 1.0, 1.0, 1.0, 1.0, 1.0, 1.0, 1.0, 1.0, 1.0, 1.0, 1.0, 1.0, 1.0, 1.0, 1.0, 1.0, 1.0, 1.0, 1.0, 1.0, 1.0, 1.0, 1.0, 1.0, 1.0, 1.0, 1.0, 1.0, 1.0, 1.0, 1.0, 1.0, 1.0, 1.0, 1.0, 1.0, 1.0, 1.0, 1.0, 1.0, 1.0, 1.0, 1.0, 1.0, 1.0, 1.0, 1.0, 1.0, 1.0, 1.0, 1.0, 1.0, 1.0, 1.0, 1.0, 1.0, 1.0, 1.0, 1.0, 1.0, 1.0, 1.0, 1.0, 1.0, 1.0, 1.0, 1.0, 1.0, 1.0, 1.0, 1.0, 1.0, 1.0, 1.0, 1.0, 1.0, 1.0, 1.0, 1.0, 1.0, 1.0, 1.0, 1.0, 1.0, 1.0, 1.0, 1.0, 1.0, 1.0, 1.0, 1.0, 1.0, 1.0, 1.0, 1.0, 1.0, 1.0, 1.0, 1.0, 1.0, 1.0, 1.0, 1.0, 1.0, 1.0, 1.0, 1.0, 1.0, 1.0, 1.0, 1.0, 1.0, 1.0, 1.0, 1.0, 1.0, 1.0, 1.0, 1.0, 1.0, 1.0, 1.0, 1.0, 1.0, 1.0, 1.0, 1.0, 1.0, 1.0, 1.0, 1.0, 1.0, 1.0, 1.0, 1.0, 1.0, 1.0, 1.0, 1.0, 1.0, 1.0, 1.0, 1.0, 1.0, 1.0, 1.0, 1.0, 1.0, 1.0, 1.0, 1.0, 1.0, 1.0, 1.0, 1.0, 1.0, 1.0, 1.0, 1.0, 1.0, 1.0, 1.0, 1.0, 1.0, 1.0, 1.0, 1.0, 1.0, 1.0, 1.0, 1.0, 1.0, 1.0, 1.0, 1.0, 1.0, 1.0, 1.0, 1.0, 1.0, 1.0, 1.0, 1.0, 1.0, 1.0, 1.0, 1.0, 1.0, 1.0, 1.0, 1.0, 1.0, 1.0, 1.0, 1.0, 1.0, 1.0, 1.0, 1.0, 1.0, 1.0, 1.0, 1.0, 1.0, 1.0, 1.0, 1.0, 1.0, 1.0, 1.0, 1.0, 1.0, 1.0, 1.0, 1.0, 1.0, 1.0, 1.0, 1.0, 1.0, 1.0])
me_cube_008.materials.append(mat_knight)
me_cube_008.use_remesh_preserve_volume = False
me_cube_008.use_remesh_preserve_attributes = False
me_cube_008.use_mirror_x = True
me_cube_008.update()
arm_armature_001 = bpy.data.armatures.new('Armature.001')  # bones are not reproduced

# ---- objects
ob_lamp = bpy.data.objects.new('Lamp', light_lamp)
ob_camera = bpy.data.objects.new('Camera', cam_camera)
ob_knight = bpy.data.objects.new('Knight', me_cube_008)
ob_armature = bpy.data.objects.new('Armature', arm_armature_001)

# ---- transforms, parenting, visibility, modifiers, constraints
ob_lamp.location = (12.89, -11.54, -7.462)
ob_lamp.lock_rotations_4d = False
ob_lamp.empty_display_type = 'ARROWS'
ob_lamp.color = (0.0, 0.0, 0.0, 0.0)
ob_lamp.lineart.crease_threshold = 0.0
ob_camera.location = (22.29, -29.85, 15.38)
ob_camera.rotation_euler = (1.178, 0.02428, 0.7246)
ob_camera.scale = (1.0, 1.0, 1.0)
ob_camera.lock_rotations_4d = False
ob_camera.empty_display_type = 'ARROWS'
ob_camera.color = (0.0, 0.0, 0.0, 0.0)
ob_camera.display_type = 'WIRE'
ob_camera.lineart.crease_threshold = 0.0
ob_knight.location = (0.0, 0.0, 0.0)
ob_knight.lock_rotations_4d = False
ob_knight.empty_display_type = 'ARROWS'
ob_knight.lineart.crease_threshold = 0.0
ob_knight.use_mesh_mirror_x = True
_vg = ob_knight.vertex_groups.new(name='Bone.006')
_vg.add([12, 13, 14, 15, 16, 17, 18, 19, 20, 21, 22, 23, 24, 25, 26, 27, 28, 29, 30, 31, 32, 33, 34, 35, 36, 37, 38, 39, 40, 41], 1.0, 'REPLACE')
_vg = ob_knight.vertex_groups.new(name='Bone.005')
_vg.add([0, 1, 2, 3, 4, 5, 6, 7, 8, 9, 10, 11], 1.0, 'REPLACE')
_vg = ob_knight.vertex_groups.new(name='Bone.001_R.004')
_vg.add([115, 117, 119, 121, 163, 165, 167, 169], 1.0, 'REPLACE')
_vg = ob_knight.vertex_groups.new(name='Bone.001_L.004')
_vg.add([114, 116, 118, 120, 162, 164, 166, 168], 1.0, 'REPLACE')
_vg = ob_knight.vertex_groups.new(name='Bone.001_R.003')
_vg.add([115, 117, 119, 121, 155, 157, 159, 161], 1.0, 'REPLACE')
_vg = ob_knight.vertex_groups.new(name='Bone.001_L.003')
_vg.add([114, 116, 118, 120, 154, 156, 158, 160], 1.0, 'REPLACE')
_vg = ob_knight.vertex_groups.new(name='Bone.001_R.005')
_vg.add([107, 109, 111, 113, 115, 121, 155, 161], 1.0, 'REPLACE')
_vg = ob_knight.vertex_groups.new(name='Bone.001_L.005')
_vg.add([106, 108, 110, 112, 114, 120, 154, 160], 1.0, 'REPLACE')
_vg = ob_knight.vertex_groups.new(name='Bone.001_R.002')
_vg.add([123, 125, 127, 129, 139, 141, 143, 145, 155, 157, 159, 161, 262, 264, 266, 268, 270, 272, 274, 276, 278, 280, 282, 284], 1.0, 'REPLACE')
_vg = ob_knight.vertex_groups.new(name='Bone.001_L.002')
_vg.add([122, 124, 126, 128, 138, 140, 142, 144, 154, 156, 158, 160, 261, 263, 265, 267, 269, 271, 273, 275, 277, 279, 281, 283], 1.0, 'REPLACE')
_vg = ob_knight.vertex_groups.new(name='Bone.001_R.001')
for _i, _w in zip([99, 101, 103, 105, 135, 137, 143, 145, 147, 149, 151, 153, 270, 272, 274, 276, 286, 288, 290, 292, 309, 311, 313, 315, 323, 325, 327], [0.2218, 0.2218, 0.2218, 0.2218, 1.0, 1.0, 1.0, 1.0, 1.0, 1.0, 1.0, 1.0, 1.0, 1.0, 1.0, 1.0, 1.0, 1.0, 1.0, 1.0, 0.2218, 0.2218, 0.2218, 0.2218, 0.2218, 0.2218, 0.2218]): _vg.add([_i], _w, 'REPLACE')
_vg = ob_knight.vertex_groups.new(name='Bone.001_L.001')
for _i, _w in zip([98, 100, 102, 104, 134, 136, 142, 144, 146, 148, 150, 152, 269, 271, 273, 275, 285, 287, 289, 291, 308, 310, 312, 314, 320, 322, 324, 326], [0.2218, 0.2218, 0.2218, 0.2218, 1.0, 1.0, 1.0, 1.0, 1.0, 1.0, 1.0, 1.0, 1.0, 1.0, 1.0, 1.0, 1.0, 1.0, 1.0, 1.0, 0.2218, 0.2218, 0.2218, 0.2218, 0.2218, 0.2218, 0.2218, 0.2218]): _vg.add([_i], _w, 'REPLACE')
_vg = ob_knight.vertex_groups.new(name='Bone.001')
_vg.add([132, 133, 255, 256, 257, 258, 259, 260, 293, 294, 295, 296, 297, 298, 299, 300, 301, 302, 303, 304, 305, 306, 307, 310, 311, 314, 315, 317, 319, 346, 347, 348, 349, 350, 351, 352, 353, 354], 1.0, 'REPLACE')
_vg = ob_knight.vertex_groups.new(name='Bone.002')
_vg.add([80, 81, 82, 83, 84, 85, 86, 87, 88, 89, 90, 91, 92, 93, 94, 95, 96, 97, 98, 99, 100, 101, 102, 103, 104, 105, 308, 309, 310, 311, 312, 313, 314, 315, 316, 317, 318, 319, 320, 321, 322, 323, 324, 325, 326, 327], 1.0, 'REPLACE')
_vg = ob_knight.vertex_groups.new(name='Bone.003')
_vg.add([308, 309, 312, 313, 316, 318, 328, 329, 330, 337, 338, 339], 1.0, 'REPLACE')
_vg = ob_knight.vertex_groups.new(name='Bone.004')
for _i, _w in zip([42, 43, 44, 45, 46, 47, 48, 49, 50, 51, 52, 53, 54, 55, 56, 57, 58, 59, 60, 61, 62, 63, 64, 65, 66, 67, 68, 69, 70, 71, 72, 73, 74, 75, 76, 77, 78, 79, 328, 329, 330, 331, 332, 333, 334, 335, 336, 337, 338, 340, 341, 342, 343, 344, 345], [1.0, 1.0, 1.0, 1.0, 1.0, 1.0, 1.0, 1.0, 1.0, 1.0, 1.0, 1.0, 1.0, 1.0, 1.0, 1.0, 1.0, 1.0, 1.0, 1.0, 1.0, 1.0, 1.0, 1.0, 1.0, 1.0, 1.0, 1.0, 1.0, 1.0, 1.0, 1.0, 1.0, 1.0, 1.0, 1.0, 1.0, 1.0, 1.0, 1.0, 1.0, 1.0, 1.0, 1.0, 1.0, 1.0, 0.2006, 1.0, 1.0, 1.0, 1.0, 1.0, 1.0, 1.0, 1.0]): _vg.add([_i], _w, 'REPLACE')
_vg = ob_knight.vertex_groups.new(name='sword')
for _i, _w in zip([12, 13, 14, 15, 16, 17, 18, 19, 20, 21, 22, 23, 24, 25, 26, 27, 28, 29, 30, 31, 32, 33, 34, 35, 36, 37, 38, 39, 40, 41, 98, 99, 100, 101, 130, 131, 132, 133, 146, 147, 148, 149, 190, 191, 214, 215, 216, 217, 222, 223, 228, 229, 234, 235, 236, 237, 238, 239, 242, 243, 246, 247, 248, 249, 250, 251, 252, 253, 254, 255, 256, 257, 258, 259, 260, 293, 294, 295, 296, 297, 298, 299, 300, 301, 302, 303, 304, 305, 306, 307, 310, 311, 314, 315, 319, 350, 351, 353], [1.0, 1.0, 1.0, 1.0, 1.0, 1.0, 1.0, 1.0, 1.0, 1.0, 1.0, 1.0, 1.0, 1.0, 1.0, 1.0, 1.0, 1.0, 1.0, 1.0, 1.0, 1.0, 1.0, 1.0, 1.0, 1.0, 1.0, 1.0, 1.0, 1.0, 0.0, 0.0, 0.0, 0.0, 0.0, 0.0, 0.0, 0.0, 0.0, 0.0, 0.0, 0.0, 0.0, 0.0, 0.0, 0.0, 0.0, 0.0, 0.0, 0.0, 0.0, 0.0, 0.0, 0.0, 0.0, 0.0, 0.0, 0.0, 0.0, 0.0, 1.96e-07, 1.468e-06, 1.468e-06, 2.128e-07, 2.849e-07, 2.849e-07, 1.981e-06, 0.0, 0.0, 6.514e-07, 6.514e-07, 0.0003637, 0.0, 0.0, 0.004714, 0.0, 0.0, 0.0, 0.0, 0.0, 0.0, 0.0, 0.0, 0.0, 0.0, 0.0, 0.0, 0.0, 0.0, 0.0, 0.0, 0.0, 0.0, 0.0, 0.0, 0.0, 0.0, 0.0]): _vg.add([_i], _w, 'REPLACE')
_vg = ob_knight.vertex_groups.new(name='Bone_L.001')
_vg.add([130, 132, 202, 204, 210, 212, 214, 216, 218, 220, 230, 232, 234, 236, 238, 240, 242, 244, 246, 247, 249, 250, 253, 258], 1.0, 'REPLACE')
_vg = ob_knight.vertex_groups.new(name='Bone_R.001')
_vg.add([131, 133, 203, 205, 211, 213, 215, 217, 219, 221, 231, 233, 235, 237, 239, 241, 243, 245, 246, 248, 249, 251, 254, 259], 1.0, 'REPLACE')
_vg = ob_knight.vertex_groups.new(name='Bone_L.002')
_vg.add([178, 180, 182, 184, 186, 188, 190, 192, 206, 208, 210, 212, 214, 216, 218, 220, 222, 224, 226, 228], 1.0, 'REPLACE')
_vg = ob_knight.vertex_groups.new(name='Bone_R.002')
_vg.add([179, 181, 183, 185, 187, 189, 191, 193, 207, 209, 211, 213, 215, 217, 219, 221, 223, 225, 227, 229], 1.0, 'REPLACE')
_vg = ob_knight.vertex_groups.new(name='Bone_L.003')
_vg.add([170, 172, 174, 176, 178, 180, 182, 184, 194, 196, 198, 200], 1.0, 'REPLACE')
_vg = ob_knight.vertex_groups.new(name='Bone_R.003')
_vg.add([171, 173, 175, 177, 179, 181, 183, 185, 195, 197, 199, 201], 1.0, 'REPLACE')
_vg = ob_knight.vertex_groups.new(name='upper_arm_l')
for _i, _w in zip([86, 98, 100, 102, 104, 134, 146, 148, 150, 152, 273, 285, 287, 289, 291, 320, 322, 324, 326], [0.0008121, 0.5, 0.5, 0.5, 0.5, 0.0006864, 0.5, 0.5, 0.5, 0.5, 0.1604, 0.1148, 0.5, 0.5, 0.5016, 0.5, 0.5, 0.4481, 0.5]): _vg.add([_i], _w, 'REPLACE')
_vg = ob_knight.vertex_groups.new(name='upper_arm_r')
for _i, _w in zip([87, 99, 101, 103, 105, 135, 147, 149, 151, 153, 274, 286, 288, 290, 292, 323, 325, 327], [0.0008121, 0.5, 0.5, 0.5, 0.5, 0.0006864, 0.5, 0.5, 0.5, 0.5, 0.1604, 0.1148, 0.5, 0.5, 0.5016, 0.5, 0.4481, 0.5]): _vg.add([_i], _w, 'REPLACE')
_vg = ob_knight.vertex_groups.new(name='lower_arm_l')
for _i, _w in zip([122, 124, 126, 128, 136, 138, 140, 142, 144, 154, 156, 158, 160, 261, 263, 265, 267, 269, 271, 273, 275, 277, 279, 281, 283], [0.5, 0.5, 0.5, 0.5, 0.001308, 0.5, 0.5, 0.5, 0.5, 0.5, 0.5, 0.5, 0.5, 0.5, 0.5, 0.5, 0.5, 0.5, 0.5, 0.5, 0.5395, 0.5, 0.5, 0.5873, 0.5]): _vg.add([_i], _w, 'REPLACE')
_vg = ob_knight.vertex_groups.new(name='lower_arm_r')
for _i, _w in zip([123, 125, 127, 129, 137, 139, 141, 143, 145, 155, 157, 159, 161, 262, 264, 266, 268, 270, 272, 274, 276, 278, 280, 282, 284], [0.5, 0.5, 0.5, 0.5, 0.001308, 0.5, 0.5, 0.5, 0.5, 0.5, 0.5, 0.5, 0.5, 0.5, 0.5, 0.5, 0.5, 0.5, 0.5, 0.5, 0.5395, 0.5, 0.5, 0.5873, 0.5]): _vg.add([_i], _w, 'REPLACE')
_vg = ob_knight.vertex_groups.new(name='palm_l')
for _i, _w in zip([114, 116, 118, 120, 154, 156, 158, 160], [0.5, 0.526, 0.75, 0.5, 0.5, 0.5, 0.5, 0.5]): _vg.add([_i], _w, 'REPLACE')
_vg = ob_knight.vertex_groups.new(name='palm_r')
for _i, _w in zip([115, 117, 119, 121, 155, 157, 159, 161], [0.5, 0.526, 0.75, 0.5, 0.5, 0.5, 0.5, 0.5]): _vg.add([_i], _w, 'REPLACE')
_vg = ob_knight.vertex_groups.new(name='fingers_l')
for _i, _w in zip([114, 116, 118, 120, 162, 164, 166, 168], [0.5, 0.5, 0.5, 0.5, 0.5, 0.5053, 0.5, 0.6879]): _vg.add([_i], _w, 'REPLACE')
_vg = ob_knight.vertex_groups.new(name='fingers_r')
for _i, _w in zip([115, 117, 119, 121, 163, 165, 167, 169], [0.5, 0.5, 0.5, 0.5, 0.5, 0.5053, 0.5, 0.6879]): _vg.add([_i], _w, 'REPLACE')
_vg = ob_knight.vertex_groups.new(name='thumb_l')
for _i, _w in zip([106, 108, 110, 112, 114, 120, 154, 160], [0.75, 0.75, 0.75, 0.5, 0.5028, 0.7011, 0.6384, 0.75]): _vg.add([_i], _w, 'REPLACE')
_vg = ob_knight.vertex_groups.new(name='thumb_r')
for _i, _w in zip([107, 109, 111, 113, 115, 121, 155, 161], [0.75, 0.75, 0.75, 0.5, 0.5028, 0.7011, 0.6384, 0.75]): _vg.add([_i], _w, 'REPLACE')
_vg = ob_knight.vertex_groups.new(name='skull')
for _i, _w in zip([42, 43, 44, 45, 46, 47, 48, 49, 50, 51, 52, 53, 54, 55, 56, 57, 58, 59, 60, 61, 62, 63, 64, 65, 66, 67, 68, 69, 70, 71, 72, 73, 74, 75, 76, 77, 78, 79, 80, 81, 82, 86, 87, 88, 89, 90, 91, 92, 93, 95, 96, 97, 100, 101, 102, 103, 104, 105, 312, 313, 318, 321, 324, 325, 326, 327, 328, 329, 330, 331, 332, 333, 334, 335, 336, 337, 338, 340, 341, 342, 343, 344, 345], [1.0, 1.0, 1.0, 1.0, 1.0, 1.0, 1.0, 1.0, 1.0, 1.0, 1.0, 1.0, 1.0, 1.0, 1.0, 1.0, 1.0, 1.0, 1.0, 1.0, 1.0, 1.0, 1.0, 1.0, 1.0, 1.0, 1.0, 1.0, 1.0, 1.0, 1.0, 1.0, 1.0, 1.0, 1.0, 1.0, 1.0, 1.0, 0.9961, 0.9961, 0.9932, 0.04676, 0.04676, 0.0, 0.0, 2.487e-05, 1.0, 0.9906, 0.9727, 0.9831, 0.9831, 0.995, 0.0, 0.0, 0.0, 0.0, 0.0, 0.0, 0.01352, 0.01352, 0.06607, 0.0, 0.005028, 0.005028, 0.0, 0.0, 0.8997, 1.0, 1.0, 1.0, 1.0, 1.0, 1.0, 1.0, 1.0, 0.9995, 0.9995, 1.0, 1.0, 1.0, 1.0, 1.0, 1.0]): _vg.add([_i], _w, 'REPLACE')
_vg = ob_knight.vertex_groups.new(name='neck')
for _i, _w in zip([80, 81, 82, 83, 84, 85, 86, 87, 88, 89, 90, 94, 308, 309, 312, 313, 316, 318, 320, 321, 324, 325, 328, 329, 330, 337, 338, 339], [0.9999, 0.9999, 0.9992, 0.9841, 0.9841, 0.9949, 0.9894, 0.9894, 0.9756, 0.9756, 0.9995, 0.9997, 0.9977, 0.9977, 0.9835, 0.9835, 0.9813, 0.9933, 0.4645, 0.4807, 0.4968, 0.4968, 0.9996, 0.9549, 0.9549, 0.9973, 0.9973, 0.9682]): _vg.add([_i], _w, 'REPLACE')
_vg = ob_knight.vertex_groups.new(name='spine_3')
for _i, _w in zip([98, 99, 100, 101, 310, 311, 314, 315, 317, 319, 322, 323, 326, 327], [0.5952, 0.5952, 0.4651, 0.4651, 0.9967, 0.9967, 0.987, 0.987, 0.9661, 0.977, 0.499, 0.499, 0.4896, 0.4896]): _vg.add([_i], _w, 'REPLACE')
_vg = ob_knight.vertex_groups.new(name='spine_2')
for _i, _w in zip([83, 84, 85, 88, 89, 104, 105, 132, 133, 150, 151, 152, 153, 255, 256, 258, 259, 260, 299, 300, 301, 302, 303, 304, 310, 311, 314, 315, 317, 319], [0.0, 0.0, 0.0004694, 0.0, 0.0, 0.0, 0.0, 0.4873, 0.4873, 0.0, 0.0, 0.0, 0.0, 0.551, 0.551, 0.4169, 0.4169, 0.5764, 0.4968, 0.4951, 0.4817, 0.4817, 0.4921, 0.4921, 0.9992, 0.9992, 0.9977, 0.9977, 0.9982, 0.9994]): _vg.add([_i], _w, 'REPLACE')
_vg = ob_knight.vertex_groups.new(name='spine_1')
for _i, _w in zip([130, 131, 132, 133, 252, 255, 256, 257, 258, 259, 260, 299, 300, 301, 302, 303, 304, 310, 311, 314, 315, 317, 319], [0.0, 0.0, 0.001752, 0.001752, 0.0, 0.495, 0.495, 0.8241, 0.05241, 0.05241, 0.5231, 0.6405, 0.5187, 0.564, 0.564, 0.5438, 0.5438, 0.3955, 0.3955, 0.4324, 0.4324, 0.4424, 0.4896]): _vg.add([_i], _w, 'REPLACE')
_vg = ob_knight.vertex_groups.new(name='pelvis')
for _i, _w in zip([132, 133, 246, 249, 250, 251, 252, 253, 254, 255, 256, 257, 258, 259, 260, 299, 300, 301, 302, 303, 304, 305, 306, 307], [0.9831, 0.9831, 0.9598, 0.9949, 0.06935, 0.06935, 0.9769, 0.01978, 0.01978, 0.9997, 0.9997, 0.9759, 0.9896, 0.9896, 0.9974, 0.9999, 0.997, 0.9926, 0.9926, 0.9897, 0.9897, 0.9954, 0.9954, 0.9703]): _vg.add([_i], _w, 'REPLACE')
_vg = ob_knight.vertex_groups.new(name='thigh_l')
for _i, _w in zip([130, 132, 230, 232, 233, 234, 236, 238, 240, 246, 247, 249, 250, 252, 253, 254, 255, 258, 260, 293, 295, 297, 299, 300, 301, 303, 305, 306, 307], [0.9813, 0.9801, 0.9979, 0.9888, 0.0548, 0.9569, 0.9876, 0.9571, 0.9883, 0.9786, 0.9836, 0.9836, 0.9921, 0.955, 0.9811, 0.005796, 0.9801, 0.9807, 0.9947, 0.9841, 0.9961, 0.9871, 0.4891, 0.9982, 0.9892, 0.9674, 0.9959, 0.01126, 0.5032]): _vg.add([_i], _w, 'REPLACE')
_vg = ob_knight.vertex_groups.new(name='thigh_r')
for _i, _w in zip([131, 133, 231, 232, 233, 235, 237, 239, 241, 246, 248, 249, 251, 252, 253, 254, 256, 259, 260, 294, 296, 298, 299, 300, 302, 304, 305, 306, 307], [0.9813, 0.9801, 0.9979, 0.0548, 0.9888, 0.9569, 0.9876, 0.9571, 0.9883, 0.9786, 0.9836, 0.9836, 0.9921, 0.955, 0.005796, 0.9811, 0.9801, 0.9807, 0.9947, 0.9841, 0.9961, 0.9871, 0.4891, 0.9982, 0.9892, 0.9674, 0.01126, 0.9959, 0.5032]): _vg.add([_i], _w, 'REPLACE')
_vg = ob_knight.vertex_groups.new(name='shin_l')
for _i, _w in zip([178, 180, 182, 184, 186, 188, 190, 192, 202, 204, 206, 208, 210, 212, 214, 216, 218, 220, 222, 224, 226, 228, 242, 244], [0.9997, 0.996, 0.9985, 0.9957, 1.0, 1.0, 0.9884, 0.9995, 0.982, 0.977, 0.9996, 0.999, 0.9968, 0.9958, 0.9845, 0.9916, 0.9808, 0.9936, 0.9981, 1.0, 1.0, 0.9906, 0.9952, 0.9603]): _vg.add([_i], _w, 'REPLACE')
_vg = ob_knight.vertex_groups.new(name='shin_r')
for _i, _w in zip([179, 181, 183, 185, 187, 189, 191, 193, 203, 205, 207, 209, 211, 213, 215, 217, 219, 221, 223, 225, 227, 229, 243, 245], [0.9997, 0.996, 0.9985, 0.9957, 1.0, 1.0, 0.9884, 0.9995, 0.982, 0.977, 0.9996, 0.999, 0.9968, 0.9958, 0.9845, 0.9916, 0.9808, 0.9936, 0.9981, 1.0, 1.0, 0.9906, 0.9952, 0.9603]): _vg.add([_i], _w, 'REPLACE')
_vg = ob_knight.vertex_groups.new(name='foot_l')
for _i, _w in zip([178, 180, 182, 184, 194, 196, 198, 200], [0.9768, 0.998, 0.9946, 0.9957, 0.9683, 0.9952, 0.9916, 0.9969]): _vg.add([_i], _w, 'REPLACE')
_vg = ob_knight.vertex_groups.new(name='foot_r')
for _i, _w in zip([179, 181, 183, 185, 195, 197, 199, 201], [0.9768, 0.998, 0.9946, 0.9957, 0.9683, 0.9952, 0.9916, 0.9969]): _vg.add([_i], _w, 'REPLACE')
_vg = ob_knight.vertex_groups.new(name='toes_l')
for _i, _w in zip([170, 172, 174, 176, 182, 184, 198, 200], [1.0, 0.9988, 0.9982, 0.9963, 0.4908, 0.347, 0.4968, 0.6413]): _vg.add([_i], _w, 'REPLACE')
_vg = ob_knight.vertex_groups.new(name='toes_r')
for _i, _w in zip([171, 173, 175, 177, 183, 185, 199, 201], [1.0, 0.9988, 0.9982, 0.9963, 0.4908, 0.347, 0.4968, 0.6413]): _vg.add([_i], _w, 'REPLACE')
_vg = ob_knight.vertex_groups.new(name='sword_casing')
_vg.add([346, 347, 348, 349, 350, 351, 352, 353, 354], 1.0, 'REPLACE')
_vg = ob_knight.vertex_groups.new(name='shield')
_vg.add([0, 1, 2, 3, 4, 5, 6, 7, 8, 9, 10, 11], 1.0, 'REPLACE')
_m = ob_knight.modifiers.new('Armature', 'ARMATURE')
_m.object = ob_armature
_m.use_bone_envelopes = True
ob_armature.location = (0.0, 0.0, 0.0)
ob_armature.empty_display_type = 'ARROWS'
ob_armature.show_in_front = True
ob_armature.lineart.crease_threshold = 0.0

# ---- collection membership
col_collection_1.objects.link(ob_lamp)
col_collection_1.objects.link(ob_camera)
col_collection_1.objects.link(ob_knight)
col_collection_2.objects.link(ob_armature)

# ---- scene / render settings (as saved in the file)
scene.camera = ob_camera
scene.frame_start = 1; scene.frame_end = 32; scene.frame_set(26)
scene.render.engine = 'BLENDER_EEVEE_NEXT'
scene.render.image_settings.color_mode = 'RGB'
scene.render.image_settings.compression = 90
scene.render.resolution_percentage = 50
scene.render.dither_intensity = 0.0
scene.render.bake_margin = 2
scene.render.bake_bias = 0.0
scene.cycles.use_denoising = False
scene.cycles.samples = 10
scene.cycles.sampling_pattern = 'TABULATED_SOBOL'
scene.cycles.light_sampling_threshold = 0.0
scene.cycles.use_adaptive_sampling = False
scene.cycles.use_light_tree = False
scene.cycles.blur_glossy = 0.0
scene.cycles.volume_bounces = 1
scene.cycles.pixel_filter_type = 'GAUSSIAN'
scene.cycles.sample_clamp_indirect = 0.0
scene.view_settings.view_transform = 'Standard'
bpy.context.view_layer.update()
